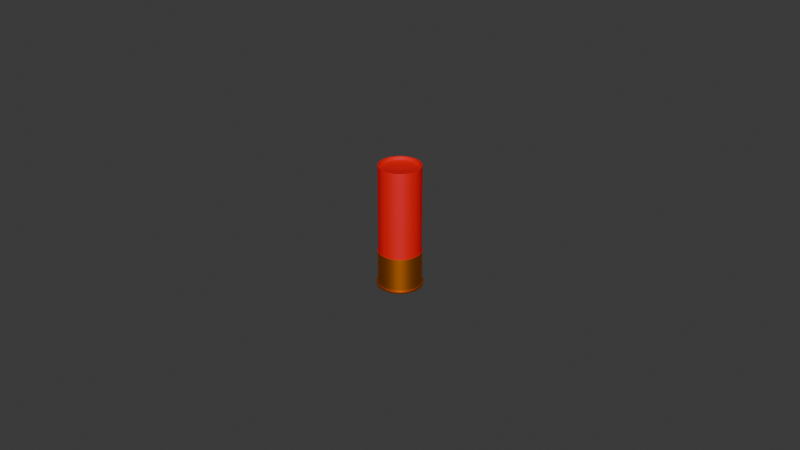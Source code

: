 # Source: 12_gauge_shells.blend  (saved by Blender 4.2.67; exported with 4.5.12 LTS)
import bpy
from mathutils import Matrix  # noqa: F401  (used for matrix-valued properties, if any)

bpy.ops.wm.read_factory_settings(use_empty=True)
scene = bpy.context.scene
scene.name = 'Scene'

# ---- collections
col_collection = bpy.data.collections.new('Collection'); scene.collection.children.link(col_collection)

# ---- materials (node trees are filled in below, after node groups)
mat_red_plastic = bpy.data.materials.new('red_plastic')
mat_brass = bpy.data.materials.new('brass')

# ---- node groups
ng_smooth_by_angle = bpy.data.node_groups.new('Smooth by Angle', 'GeometryNodeTree')
_s = ng_smooth_by_angle.interface.new_socket(name='Mesh', in_out='OUTPUT', socket_type='NodeSocketGeometry')
_s = ng_smooth_by_angle.interface.new_socket(name='Mesh', in_out='INPUT', socket_type='NodeSocketGeometry')
_s = ng_smooth_by_angle.interface.new_socket(name='Angle', in_out='INPUT', socket_type='NodeSocketFloat')
_s.subtype = 'ANGLE'
_s.default_value = 0.5236
_s.min_value = 0.0
_s.max_value = 3.142
_s.description = 'Maximum face angle for smooth edges'
_s = ng_smooth_by_angle.interface.new_socket(name='Ignore Sharpness', in_out='INPUT', socket_type='NodeSocketBool')
_s.force_non_field = True
ng_smooth_by_angle.description = 'Set the sharpness of mesh edges based on the angle between the neighboring faces'
ng_smooth_by_angle.is_modifier = True
_N = ng_smooth_by_angle.nodes; _L = ng_smooth_by_angle.links
n0 = _N.new('GeometryNodeSetShadeSmooth'); n0.name = 'Set Shade Smooth'; n0.location = (120, -80)
n0.domain = 'EDGE'
n1 = _N.new('GeometryNodeSetShadeSmooth'); n1.name = 'Set Shade Smooth.001'; n1.location = (300, -80)
n2 = _N.new('NodeGroupOutput'); n2.name = 'Group Output'; n2.location = (480, -80)
n3 = _N.new('GeometryNodeInputMeshEdgeAngle'); n3.name = 'Edge Angle'; n3.location = (-440, -240)
n4 = _N.new('NodeGroupInput'); n4.name = 'Group Input'; n4.location = (-80, -80)
n5 = _N.new('GeometryNodeInputEdgeSmooth'); n5.name = 'Is Edge Smooth'; n5.location = (-260, -120)
n6 = _N.new('GeometryNodeInputShadeSmooth'); n6.name = 'Is Shade Smooth'; n6.location = (-440, -397)
n7 = _N.new('FunctionNodeCompare'); n7.name = 'Compare'; n7.location = (-260, -260)
n7.operation = 'LESS_EQUAL'
n7.inputs[6].default_value = (0.0, 0.0, 0.0, 0.0)
n7.inputs[7].default_value = (0.0, 0.0, 0.0, 0.0)
n8 = _N.new('FunctionNodeBooleanMath'); n8.name = 'Boolean Math.001'; n8.location = (-80, -260)
n9 = _N.new('NodeGroupInput'); n9.name = 'Group Input.001'; n9.location = (-440, -329)
n10 = _N.new('NodeGroupInput'); n10.name = 'Group Input.002'; n10.location = (-259, -189)
n11 = _N.new('FunctionNodeBooleanMath'); n11.name = 'Boolean Math'; n11.location = (-80, -149)
n11.operation = 'OR'
n12 = _N.new('FunctionNodeBooleanMath'); n12.name = 'Boolean Math.002'; n12.location = (-260, -380)
n12.operation = 'OR'
n13 = _N.new('NodeGroupInput'); n13.name = 'Group Input.003'; n13.location = (-440, -460)
_L.new(n3.outputs[0], n7.inputs[0])
_L.new(n1.outputs[0], n2.inputs[0])
_L.new(n9.outputs[1], n7.inputs[1])
_L.new(n7.outputs[0], n8.inputs[0])
_L.new(n4.outputs[0], n0.inputs[0])
_L.new(n0.outputs[0], n1.inputs[0])
_L.new(n8.outputs[0], n0.inputs[2])
_L.new(n10.outputs[2], n11.inputs[1])
_L.new(n5.outputs[0], n11.inputs[0])
_L.new(n11.outputs[0], n0.inputs[1])
_L.new(n13.outputs[2], n12.inputs[1])
_L.new(n6.outputs[0], n12.inputs[0])
_L.new(n12.outputs[0], n8.inputs[1])
n2.is_active_output = True

# ---- material node trees
mat_red_plastic.use_nodes = True; mat_red_plastic.node_tree.nodes.clear()
_N = mat_red_plastic.node_tree.nodes; _L = mat_red_plastic.node_tree.links
n0 = _N.new('ShaderNodeBsdfPrincipled'); n0.name = 'Principled BSDF'; n0.location = (10, 300)
n0.inputs[0].default_value = (0.8, 0.0, 0.002561, 1.0)
n1 = _N.new('ShaderNodeOutputMaterial'); n1.name = 'Material Output'; n1.location = (300, 300)
_L.new(n0.outputs[0], n1.inputs[0])
n1.is_active_output = True
mat_brass.use_nodes = True; mat_brass.node_tree.nodes.clear()
_N = mat_brass.node_tree.nodes; _L = mat_brass.node_tree.links
n0 = _N.new('ShaderNodeBsdfPrincipled'); n0.name = 'Principled BSDF'; n0.location = (10, 300)
n0.inputs[0].default_value = (0.8002, 0.2155, 0.0, 1.0)
n0.inputs[1].default_value = 1.0
n1 = _N.new('ShaderNodeOutputMaterial'); n1.name = 'Material Output'; n1.location = (300, 300)
_L.new(n0.outputs[0], n1.inputs[0])
n1.is_active_output = True

# ---- world
world_world = bpy.data.worlds.new('World'); scene.world = world_world
world_world.use_nodes = True; world_world.node_tree.nodes.clear()
_N = world_world.node_tree.nodes; _L = world_world.node_tree.links
n0 = _N.new('ShaderNodeOutputWorld'); n0.name = 'World Output'; n0.location = (300, 300)
n1 = _N.new('ShaderNodeBackground'); n1.name = 'Background'; n1.location = (10, 300)
n1.inputs[0].default_value = (0.05088, 0.05088, 0.05088, 1.0)
_L.new(n1.outputs[0], n0.inputs[0])
n0.is_active_output = True
world_world.color = (0.05088, 0.05088, 0.05088)
world_world.sun_shadow_jitter_overblur = 0.0

# ---- meshes
me_circle = bpy.data.meshes.new('Circle')
me_circle.from_pydata([(0.0, 0.008498, 0.0003539), (-0.001658, 0.008335, 0.0003539), (-0.003252, 0.007851, 0.0003539), (-0.004721, 0.007066, 0.0003539), (-0.006009, 0.006009, 0.0003539), (-0.007066, 0.004721, 0.0003539), (-0.007851, 0.003252, 0.0003539), (-0.008335, 0.001658, 0.0003539), (-0.008498, 1.547e-11, 0.0003539), (-0.008335, -0.001658, 0.0003539), (-0.007851, -0.003252, 0.0003539), (-0.007066, -0.004721, 0.0003539), (-0.006009, -0.006009, 0.0003539), (-0.004721, -0.007066, 0.0003539), (-0.003252, -0.007851, 0.0003539), (-0.001658, -0.008335, 0.0003539), (0.0, -0.008498, 0.0003539), (0.001658, -0.008335, 0.0003539), (0.003252, -0.007851, 0.0003539), (0.004721, -0.007066, 0.0003539), (0.006009, -0.006009, 0.0003539), (0.007066, -0.004721, 0.0003539), (0.007851, -0.003252, 0.0003539), (0.008335, -0.001658, 0.0003539), (0.008498, 1.547e-11, 0.0003539), (0.008335, 0.001658, 0.0003539), (0.007851, 0.003252, 0.0003539), (0.007066, 0.004721, 0.0003539), (0.006009, 0.006009, 0.0003539), (0.004721, 0.007066, 0.0003539), (0.003252, 0.007851, 0.0003539), (0.001658, 0.008335, 0.0003539), (0.0, 0.008498, 0.05095), (-0.001658, 0.008335, 0.05095), (-0.003252, 0.007851, 0.05095), (-0.004721, 0.007066, 0.05095), (-0.006009, 0.006009, 0.05095), (-0.007066, 0.004721, 0.05095), (-0.007851, 0.003252, 0.05095), (-0.008335, 0.001658, 0.05095), (-0.008498, 1.645e-10, 0.05095), (-0.008335, -0.001658, 0.05095), (-0.007851, -0.003252, 0.05095), (-0.007066, -0.004721, 0.05095), (-0.006009, -0.006009, 0.05095), (-0.004721, -0.007066, 0.05095), (-0.003252, -0.007851, 0.05095), (-0.001658, -0.008335, 0.05095), (0.0, -0.008498, 0.05095), (0.001658, -0.008335, 0.05095), (0.003252, -0.007851, 0.05095), (0.004721, -0.007066, 0.05095), (0.006009, -0.006009, 0.05095), (0.007066, -0.004721, 0.05095), (0.007851, -0.003252, 0.05095), (0.008335, -0.001658, 0.05095), (0.008498, 1.645e-10, 0.05095), (0.008335, 0.001658, 0.05095), (0.007851, 0.003252, 0.05095), (0.007066, 0.004721, 0.05095), (0.006009, 0.006009, 0.05095), (0.004721, 0.007066, 0.05095), (0.003252, 0.007851, 0.05095), (0.001658, 0.008335, 0.05095), (-0.001658, -0.008335, 0.01496), (0.0, -0.008498, 0.01496), (-0.003252, 0.007851, 0.01496), (-0.004721, 0.007066, 0.01496), (0.004721, 0.007066, 0.01496), (0.003252, 0.007851, 0.01496), (0.001658, -0.008335, 0.01496), (-0.006009, 0.006009, 0.01496), (0.001658, 0.008335, 0.01496), (0.003252, -0.007851, 0.01496), (-0.007066, 0.004721, 0.01496), (0.0, 0.008498, 0.01496), (0.004721, -0.007066, 0.01496), (-0.007851, 0.003252, 0.01496), (0.006009, -0.006009, 0.01496), (-0.008335, 0.001658, 0.01496), (0.007066, -0.004721, 0.01496), (-0.008498, 2.417e-11, 0.01496), (0.007851, -0.003252, 0.01496), (-0.008335, -0.001658, 0.01496), (0.008335, -0.001658, 0.01496), (-0.007851, -0.003252, 0.01496), (0.008498, 2.417e-11, 0.01496), (-0.007066, -0.004721, 0.01496), (0.008335, 0.001658, 0.01496), (-0.006009, -0.006009, 0.01496), (0.007851, 0.003252, 0.01496), (-0.004721, -0.007066, 0.01496), (0.007066, 0.004721, 0.01496), (-0.003252, -0.007851, 0.01496), (-0.001658, 0.008335, 0.01496), (0.006009, 0.006009, 0.01496), (2.36e-12, 0.008934, 0.0003539), (-0.001743, 0.008762, 0.0003539), (-0.003419, 0.008254, 0.0003539), (-0.004963, 0.007428, 0.0003539), (-0.006317, 0.006317, 0.0003539), (-0.007428, 0.004963, 0.0003539), (-0.008254, 0.003419, 0.0003539), (-0.008762, 0.001743, 0.0003539), (-0.008934, 1.015e-11, 0.0003539), (-0.008762, -0.001743, 0.0003539), (-0.008254, -0.003419, 0.0003539), (-0.007428, -0.004963, 0.0003539), (-0.006317, -0.006317, 0.0003539), (-0.004963, -0.007428, 0.0003539), (-0.003419, -0.008254, 0.0003539), (-0.001743, -0.008762, 0.0003539), (2.36e-12, -0.008934, 0.0003539), (0.001743, -0.008762, 0.0003539), (0.003419, -0.008254, 0.0003539), (0.004963, -0.007428, 0.0003539), (0.006317, -0.006317, 0.0003539), (0.007428, -0.004963, 0.0003539), (0.008254, -0.003419, 0.0003539), (0.008762, -0.001743, 0.0003539), (0.008934, 1.015e-11, 0.0003539), (0.008762, 0.001743, 0.0003539), (0.008254, 0.003419, 0.0003539), (0.007428, 0.004963, 0.0003539), (0.006317, 0.006317, 0.0003539), (0.004963, 0.007428, 0.0003539), (0.003419, 0.008254, 0.0003539), (0.001743, 0.008762, 0.0003539), (-0.001697, -0.008534, 0.01496), (1.887e-12, -0.008701, 0.01496), (-0.00333, 0.008039, 0.01496), (-0.004834, 0.007235, 0.01496), (0.004834, 0.007235, 0.01496), (0.00333, 0.008039, 0.01496), (0.001697, -0.008534, 0.01496), (-0.006153, 0.006153, 0.01496), (0.001697, 0.008534, 0.01496), (0.00333, -0.008039, 0.01496), (-0.007235, 0.004834, 0.01496), (1.887e-12, 0.008701, 0.01496), (0.004834, -0.007235, 0.01496), (-0.008039, 0.00333, 0.01496), (0.006153, -0.006153, 0.01496), (-0.008534, 0.001697, 0.01496), (0.007235, -0.004834, 0.01496), (-0.008701, 1.981e-11, 0.01496), (0.008039, -0.00333, 0.01496), (-0.008534, -0.001697, 0.01496), (0.008534, -0.001697, 0.01496), (-0.008039, -0.00333, 0.01496), (0.008701, 1.981e-11, 0.01496), (-0.007235, -0.004834, 0.01496), (0.008534, 0.001697, 0.01496), (-0.006153, -0.006153, 0.01496), (0.008039, 0.00333, 0.01496), (-0.004834, -0.007235, 0.01496), (0.007235, 0.004834, 0.01496), (-0.00333, -0.008039, 0.01496), (-0.001697, 0.008534, 0.01496), (0.006153, 0.006153, 0.01496), (1.887e-12, -0.008701, 0.001155), (-0.004834, 0.007235, 0.001155), (0.00333, 0.008039, 0.001155), (0.001697, -0.008534, 0.001155), (-0.006153, 0.006153, 0.001155), (0.001697, 0.008534, 0.001155), (0.00333, -0.008039, 0.001155), (-0.007235, 0.004834, 0.001155), (1.887e-12, 0.008701, 0.001155), (0.004834, -0.007235, 0.001155), (-0.008039, 0.00333, 0.001155), (0.006153, -0.006153, 0.001155), (-0.008534, 0.001697, 0.001155), (0.007235, -0.004834, 0.001155), (-0.008701, 1.159e-11, 0.001155), (0.008039, -0.00333, 0.001155), (-0.008534, -0.001697, 0.001155), (0.008534, -0.001697, 0.001155), (-0.008039, -0.00333, 0.001155), (0.008701, 1.159e-11, 0.001155), (-0.007235, -0.004834, 0.001155), (0.008534, 0.001697, 0.001155), (-0.006153, -0.006153, 0.001155), (0.008039, 0.00333, 0.001155), (-0.004834, -0.007235, 0.001155), (0.007235, 0.004834, 0.001155), (-0.00333, -0.008039, 0.001155), (-0.001697, 0.008534, 0.001155), (0.006153, 0.006153, 0.001155), (-0.001697, -0.008534, 0.001155), (-0.00333, 0.008039, 0.001155), (0.004834, 0.007235, 0.001155), (-0.001808, 0.009087, 0.0003539), (6.35e-12, 0.009265, 0.0003539), (-0.003546, 0.00856, 0.0003539), (-0.005147, 0.007704, 0.0003539), (-0.006551, 0.006551, 0.0003539), (-0.007704, 0.005147, 0.0003539), (-0.00856, 0.003546, 0.0003539), (-0.009087, 0.001808, 0.0003539), (-0.009265, 9.276e-12, 0.0003539), (-0.009087, -0.001808, 0.0003539), (-0.00856, -0.003546, 0.0003539), (-0.007704, -0.005147, 0.0003539), (-0.006551, -0.006551, 0.0003539), (-0.005147, -0.007704, 0.0003539), (-0.003546, -0.00856, 0.0003539), (-0.001808, -0.009087, 0.0003539), (6.35e-12, -0.009265, 0.0003539), (0.001808, -0.009087, 0.0003539), (0.003546, -0.00856, 0.0003539), (0.005147, -0.007704, 0.0003539), (0.006551, -0.006551, 0.0003539), (0.007704, -0.005147, 0.0003539), (0.00856, -0.003546, 0.0003539), (0.009087, -0.001808, 0.0003539), (0.009265, 9.276e-12, 0.0003539), (0.009087, 0.001808, 0.0003539), (0.00856, 0.003546, 0.0003539), (0.007704, 0.005147, 0.0003539), (0.006551, 0.006551, 0.0003539), (0.005147, 0.007704, 0.0003539), (0.003546, 0.00856, 0.0003539), (0.001808, 0.009087, 0.0003539), (6.35e-12, -0.009265, 0.001155), (-0.005147, 0.007704, 0.001155), (0.003546, 0.00856, 0.001155), (0.001808, -0.009087, 0.001155), (-0.006551, 0.006551, 0.001155), (0.001808, 0.009087, 0.001155), (0.003546, -0.00856, 0.001155), (-0.007704, 0.005147, 0.001155), (6.35e-12, 0.009265, 0.001155), (0.005147, -0.007704, 0.001155), (-0.00856, 0.003546, 0.001155), (0.006551, -0.006551, 0.001155), (-0.009087, 0.001808, 0.001155), (0.007704, -0.005147, 0.001155), (-0.009265, 9.753e-12, 0.001155), (0.00856, -0.003546, 0.001155), (-0.009087, -0.001808, 0.001155), (0.009087, -0.001808, 0.001155), (-0.00856, -0.003546, 0.001155), (0.009265, 9.753e-12, 0.001155), (-0.007704, -0.005147, 0.001155), (0.009087, 0.001808, 0.001155), (-0.006551, -0.006551, 0.001155), (0.00856, 0.003546, 0.001155), (-0.005147, -0.007704, 0.001155), (0.007704, 0.005147, 0.001155), (-0.003546, -0.00856, 0.001155), (-0.001808, 0.009087, 0.001155), (0.006551, 0.006551, 0.001155), (-0.001808, -0.009087, 0.001155), (-0.003546, 0.00856, 0.001155), (0.005147, 0.007704, 0.001155), (-7.989e-11, 0.0019, 0.0003539), (-0.0003706, 0.001863, 0.0003539), (-0.000727, 0.001755, 0.0003539), (-0.001055, 0.001579, 0.0003539), (-0.001343, 0.001343, 0.0003539), (-0.001579, 0.001055, 0.0003539), (-0.001755, 0.000727, 0.0003539), (-0.001863, 0.0003706, 0.0003539), (-0.0019, 1.138e-10, 0.0003539), (-0.001863, -0.0003706, 0.0003539), (-0.001755, -0.000727, 0.0003539), (-0.001579, -0.001055, 0.0003539), (-0.001343, -0.001343, 0.0003539), (-0.001055, -0.001579, 0.0003539), (-0.000727, -0.001755, 0.0003539), (-0.0003706, -0.001863, 0.0003539), (-7.989e-11, -0.0019, 0.0003539), (0.0003706, -0.001863, 0.0003539), (0.000727, -0.001755, 0.0003539), (0.001055, -0.001579, 0.0003539), (0.001343, -0.001343, 0.0003539), (0.001579, -0.001055, 0.0003539), (0.001755, -0.000727, 0.0003539), (0.001863, -0.0003706, 0.0003539), (0.0019, 1.138e-10, 0.0003539), (0.001863, 0.0003706, 0.0003539), (0.001755, 0.000727, 0.0003539), (0.001579, 0.001055, 0.0003539), (0.001343, 0.001343, 0.0003539), (0.001055, 0.001579, 0.0003539), (0.000727, 0.001755, 0.0003539), (0.0003706, 0.001863, 0.0003539), (-7.989e-11, 0.0019, 0.001219), (-0.0003706, 0.001863, 0.001219), (-0.000727, 0.001755, 0.001219), (-0.001055, 0.001579, 0.001219), (-0.001343, 0.001343, 0.001219), (-0.001579, 0.001055, 0.001219), (-0.001755, 0.000727, 0.001219), (-0.001863, 0.0003706, 0.001219), (-0.0019, 1.143e-10, 0.001219), (-0.001863, -0.0003706, 0.001219), (-0.001755, -0.000727, 0.001219), (-0.001579, -0.001055, 0.001219), (-0.001343, -0.001343, 0.001219), (-0.001055, -0.001579, 0.001219), (-0.000727, -0.001755, 0.001219), (-0.0003706, -0.001863, 0.001219), (-7.989e-11, -0.0019, 0.001219), (0.0003706, -0.001863, 0.001219), (0.000727, -0.001755, 0.001219), (0.001055, -0.001579, 0.001219), (0.001343, -0.001343, 0.001219), (0.001579, -0.001055, 0.001219), (0.001755, -0.000727, 0.001219), (0.001863, -0.0003706, 0.001219), (0.0019, 1.143e-10, 0.001219), (0.001863, 0.0003706, 0.001219), (0.001755, 0.000727, 0.001219), (0.001579, 0.001055, 0.001219), (0.001343, 0.001343, 0.001219), (0.001055, 0.001579, 0.001219), (0.000727, 0.001755, 0.001219), (0.0003706, 0.001863, 0.001219), (0.002664, 0.003988, 0.0003539), (0.001835, 0.004431, 0.0003539), (-4.483e-11, -0.004796, 0.0003539), (0.0009356, -0.004704, 0.0003539), (-0.002664, 0.003988, 0.0003539), (-0.003391, 0.003391, 0.0003539), (0.0009356, 0.004704, 0.0003539), (0.001835, -0.004431, 0.0003539), (-0.003988, 0.002664, 0.0003539), (-4.483e-11, 0.004796, 0.0003539), (0.002664, -0.003988, 0.0003539), (-0.004431, 0.001835, 0.0003539), (0.003391, -0.003391, 0.0003539), (-0.004704, 0.0009356, 0.0003539), (0.003988, -0.002664, 0.0003539), (-0.004796, 7.064e-11, 0.0003539), (0.004431, -0.001835, 0.0003539), (-0.004704, -0.0009356, 0.0003539), (0.004704, -0.0009356, 0.0003539), (-0.004431, -0.001835, 0.0003539), (0.004796, 7.064e-11, 0.0003539), (-0.003988, -0.002664, 0.0003539), (0.004704, 0.0009356, 0.0003539), (-0.003391, -0.003391, 0.0003539), (0.004431, 0.001835, 0.0003539), (-0.002664, -0.003988, 0.0003539), (0.003988, 0.002664, 0.0003539), (-0.001835, -0.004431, 0.0003539), (-0.0009356, 0.004704, 0.0003539), (0.003391, 0.003391, 0.0003539), (-0.0009356, -0.004704, 0.0003539), (-0.001835, 0.004431, 0.0003539), (0.002861, 0.004282, 0.0003539), (-4.053e-11, -0.00515, 0.0003539), (-0.002861, 0.004282, 0.0003539), (0.001971, 0.004758, 0.0003539), (0.001005, -0.005051, 0.0003539), (-0.003642, 0.003642, 0.0003539), (0.001005, 0.005051, 0.0003539), (0.001971, -0.004758, 0.0003539), (-0.004282, 0.002861, 0.0003539), (-4.053e-11, 0.00515, 0.0003539), (0.002861, -0.004282, 0.0003539), (-0.004758, 0.001971, 0.0003539), (0.003642, -0.003642, 0.0003539), (-0.005051, 0.001005, 0.0003539), (0.004282, -0.002861, 0.0003539), (-0.00515, 6.536e-11, 0.0003539), (0.004758, -0.001971, 0.0003539), (-0.005051, -0.001005, 0.0003539), (0.005051, -0.001005, 0.0003539), (-0.004758, -0.001971, 0.0003539), (0.00515, 6.536e-11, 0.0003539), (-0.004282, -0.002861, 0.0003539), (0.005051, 0.001005, 0.0003539), (-0.003642, -0.003642, 0.0003539), (0.004758, 0.001971, 0.0003539), (-0.002861, -0.004282, 0.0003539), (0.004282, 0.002861, 0.0003539), (-0.001971, -0.004758, 0.0003539), (-0.001005, 0.005051, 0.0003539), (0.003642, 0.003642, 0.0003539), (-0.001005, -0.005051, 0.0003539), (-0.001971, 0.004758, 0.0003539), (0.001971, 0.004758, 0.0005037), (0.001835, 0.004431, 0.0005037), (0.001005, -0.005051, 0.0005037), (0.0009356, -0.004704, 0.0005037), (-0.003642, 0.003642, 0.0005037), (-0.003391, 0.003391, 0.0005037), (0.001005, 0.005051, 0.0005037), (0.0009356, 0.004704, 0.0005037), (0.001971, -0.004758, 0.0005037), (0.001835, -0.004431, 0.0005037), (-0.004282, 0.002861, 0.0005037), (-0.003988, 0.002664, 0.0005037), (-4.053e-11, 0.00515, 0.0005037), (-4.483e-11, 0.004796, 0.0005037), (0.002861, -0.004282, 0.0005037), (0.002664, -0.003988, 0.0005037), (-0.004758, 0.001971, 0.0005037), (-0.004431, 0.001835, 0.0005037), (0.003642, -0.003642, 0.0005037), (0.003391, -0.003391, 0.0005037), (-0.005051, 0.001005, 0.0005037), (-0.004704, 0.0009356, 0.0005037), (0.004282, -0.002861, 0.0005037), (0.003988, -0.002664, 0.0005037), (-0.00515, 6.545e-11, 0.0005037), (-0.004796, 7.073e-11, 0.0005037), (0.004758, -0.001971, 0.0005037), (0.004431, -0.001835, 0.0005037), (-0.005051, -0.001005, 0.0005037), (-0.004704, -0.0009356, 0.0005037), (0.005051, -0.001005, 0.0005037), (0.004704, -0.0009356, 0.0005037), (-0.004758, -0.001971, 0.0005037), (-0.004431, -0.001835, 0.0005037), (0.00515, 6.545e-11, 0.0005037), (0.004796, 7.073e-11, 0.0005037), (-0.004282, -0.002861, 0.0005037), (-0.003988, -0.002664, 0.0005037), (0.005051, 0.001005, 0.0005037), (0.004704, 0.0009356, 0.0005037), (-0.003642, -0.003642, 0.0005037), (-0.003391, -0.003391, 0.0005037), (0.004758, 0.001971, 0.0005037), (0.004431, 0.001835, 0.0005037), (-0.002861, -0.004282, 0.0005037), (-0.002664, -0.003988, 0.0005037), (0.004282, 0.002861, 0.0005037), (0.003988, 0.002664, 0.0005037), (-0.001971, -0.004758, 0.0005037), (-0.001835, -0.004431, 0.0005037), (-0.001005, 0.005051, 0.0005037), (-0.0009356, 0.004704, 0.0005037), (0.003642, 0.003642, 0.0005037), (0.003391, 0.003391, 0.0005037), (-0.001005, -0.005051, 0.0005037), (-0.0009356, -0.004704, 0.0005037), (-0.001971, 0.004758, 0.0005037), (-0.001835, 0.004431, 0.0005037), (-0.002664, 0.003988, 0.0005037), (-4.483e-11, -0.004796, 0.0005037), (0.002664, 0.003988, 0.0005037), (0.002861, 0.004282, 0.0005037), (-4.053e-11, -0.00515, 0.0005037), (-0.002861, 0.004282, 0.0005037), (-9.874e-12, 0.007921, 0.05095), (-0.001545, 0.007769, 0.05095), (-0.003031, 0.007318, 0.05095), (-0.004401, 0.006586, 0.05095), (-0.005601, 0.005601, 0.05095), (-0.006586, 0.004401, 0.05095), (-0.007318, 0.003031, 0.05095), (-0.007769, 0.001545, 0.05095), (-0.007921, 1.761e-10, 0.05095), (-0.007769, -0.001545, 0.05095), (-0.007318, -0.003031, 0.05095), (-0.006586, -0.004401, 0.05095), (-0.005601, -0.005601, 0.05095), (-0.004401, -0.006586, 0.05095), (-0.003031, -0.007318, 0.05095), (-0.001545, -0.007769, 0.05095), (-9.874e-12, -0.007921, 0.05095), (0.001545, -0.007769, 0.05095), (0.003031, -0.007318, 0.05095), (0.004401, -0.006586, 0.05095), (0.005601, -0.005601, 0.05095), (0.006586, -0.004401, 0.05095), (0.007318, -0.003031, 0.05095), (0.007769, -0.001545, 0.05095), (0.007921, 1.761e-10, 0.05095), (0.007769, 0.001545, 0.05095), (0.007318, 0.003031, 0.05095), (0.006586, 0.004401, 0.05095), (0.005601, 0.005601, 0.05095), (0.004401, 0.006586, 0.05095), (0.003031, 0.007318, 0.05095), (0.001545, 0.007769, 0.05095), (-9.874e-12, 0.007921, 0.0497), (-0.001545, 0.007769, 0.0497), (-0.003031, 0.007318, 0.0497), (-0.004401, 0.006586, 0.0497), (-0.005601, 0.005601, 0.0497), (-0.006586, 0.004401, 0.0497), (-0.007318, 0.003031, 0.0497), (-0.007769, 0.001545, 0.0497), (-0.007921, 1.754e-10, 0.0497), (-0.007769, -0.001545, 0.0497), (-0.007318, -0.003031, 0.0497), (-0.006586, -0.004401, 0.0497), (-0.005601, -0.005601, 0.0497), (-0.004401, -0.006586, 0.0497), (-0.003031, -0.007318, 0.0497), (-0.001545, -0.007769, 0.0497), (-9.874e-12, -0.007921, 0.0497), (0.001545, -0.007769, 0.0497), (0.003031, -0.007318, 0.0497), (0.004401, -0.006586, 0.0497), (0.005601, -0.005601, 0.0497), (0.006586, -0.004401, 0.0497), (0.007318, -0.003031, 0.0497), (0.007769, -0.001545, 0.0497), (0.007921, 1.754e-10, 0.0497), (0.007769, 0.001545, 0.0497), (0.007318, 0.003031, 0.0497), (0.006586, 0.004401, 0.0497), (0.005601, 0.005601, 0.0497), (0.004401, 0.006586, 0.0497), (0.003031, 0.007318, 0.0497), (0.001545, 0.007769, 0.0497), (4.191e-10, 0.00286, 0.04907), (-0.000558, 0.002806, 0.04907), (-0.001095, 0.002643, 0.04907), (-0.001589, 0.002378, 0.04907), (-0.002023, 0.002023, 0.04907), (-0.002378, 0.001589, 0.04907), (-0.002643, 0.001095, 0.04907), (-0.002806, 0.0005581, 0.04907), (-0.00286, -4.739e-11, 0.04907), (-0.002806, -0.0005581, 0.04907), (-0.002643, -0.001095, 0.04907), (-0.002378, -0.001589, 0.04907), (-0.002023, -0.002023, 0.04907), (-0.001589, -0.002378, 0.04907), (-0.001095, -0.002643, 0.04907), (-0.000558, -0.002806, 0.04907), (4.191e-10, -0.00286, 0.04907), (0.0005581, -0.002806, 0.04907), (0.001095, -0.002643, 0.04907), (0.001589, -0.002378, 0.04907), (0.002023, -0.002023, 0.04907), (0.002378, -0.001589, 0.04907), (0.002643, -0.001095, 0.04907), (0.002806, -0.0005581, 0.04907), (0.00286, -4.739e-11, 0.04907), (0.002806, 0.0005581, 0.04907), (0.002643, 0.001095, 0.04907), (0.002378, 0.001589, 0.04907), (0.002023, 0.002023, 0.04907), (0.001589, 0.002378, 0.04907), (0.001095, 0.002643, 0.04907), (0.0005581, 0.002806, 0.04907), (3.045e-10, 0.001405, 0.04907), (-0.0002742, 0.001378, 0.04907), (-0.0005378, 0.001298, 0.04907), (-0.0007807, 0.001168, 0.04907), (-0.0009937, 0.0009937, 0.04907), (-0.001168, 0.0007807, 0.04907), (-0.001298, 0.0005378, 0.04907), (-0.001378, 0.0002742, 0.04907), (-0.001405, -2.07e-11, 0.04907), (-0.001378, -0.0002742, 0.04907), (-0.001298, -0.0005378, 0.04907), (-0.001168, -0.0007807, 0.04907), (-0.0009937, -0.0009937, 0.04907), (-0.0007807, -0.001168, 0.04907), (-0.0005378, -0.001298, 0.04907), (-0.0002742, -0.001378, 0.04907), (3.045e-10, -0.001405, 0.04907), (0.0002742, -0.001378, 0.04907), (0.0005378, -0.001298, 0.04907), (0.0007807, -0.001168, 0.04907), (0.0009937, -0.0009937, 0.04907), (0.001168, -0.0007807, 0.04907), (0.001298, -0.0005378, 0.04907), (0.001378, -0.0002742, 0.04907), (0.001405, -2.07e-11, 0.04907), (0.001378, 0.0002742, 0.04907), (0.001298, 0.0005378, 0.04907), (0.001168, 0.0007807, 0.04907), (0.0009937, 0.0009937, 0.04907), (0.0007807, 0.001168, 0.04907), (0.0005378, 0.001298, 0.04907), (0.0002742, 0.001378, 0.04907), (2.501e-10, 0.0008192, 0.04893), (-0.0001598, 0.0008034, 0.04893), (-0.0003135, 0.0007568, 0.04893), (-0.0004551, 0.0006811, 0.04893), (-0.0005792, 0.0005792, 0.04893), (-0.0006811, 0.0004551, 0.04893), (-0.0007568, 0.0003135, 0.04893), (-0.0008034, 0.0001598, 0.04893), (-0.0008192, 5.104e-11, 0.04893), (-0.0008034, -0.0001598, 0.04893), (-0.0007568, -0.0003135, 0.04893), (-0.0006811, -0.0004551, 0.04893), (-0.0005792, -0.0005792, 0.04893), (-0.0004551, -0.0006811, 0.04893), (-0.0003135, -0.0007568, 0.04893), (-0.0001598, -0.0008034, 0.04893), (2.501e-10, -0.0008192, 0.04893), (0.0001598, -0.0008034, 0.04893), (0.0003135, -0.0007568, 0.04893), (0.0004551, -0.0006811, 0.04893), (0.0005792, -0.0005792, 0.04893), (0.0006811, -0.0004551, 0.04893), (0.0007568, -0.0003135, 0.04893), (0.0008034, -0.0001598, 0.04893), (0.0008192, 5.104e-11, 0.04893), (0.0008034, 0.0001598, 0.04893), (0.0007568, 0.0003135, 0.04893), (0.0006811, 0.0004551, 0.04893), (0.0005792, 0.0005792, 0.04893), (0.0004551, 0.0006811, 0.04893), (0.0003135, 0.0007568, 0.04893), (0.0001598, 0.0008034, 0.04893)], [], [(65, 64, 47, 48), (67, 66, 34, 35), (69, 68, 61, 62), (70, 65, 48, 49), (71, 67, 35, 36), (72, 69, 62, 63), (73, 70, 49, 50), (74, 71, 36, 37), (75, 72, 63, 32), (76, 73, 50, 51), (77, 74, 37, 38), (78, 76, 51, 52), (79, 77, 38, 39), (80, 78, 52, 53), (81, 79, 39, 40), (82, 80, 53, 54), (83, 81, 40, 41), (84, 82, 54, 55), (85, 83, 41, 42), (86, 84, 55, 56), (87, 85, 42, 43), (88, 86, 56, 57), (89, 87, 43, 44), (90, 88, 57, 58), (91, 89, 44, 45), (92, 90, 58, 59), (93, 91, 45, 46), (94, 75, 32, 33), (95, 92, 59, 60), (64, 93, 46, 47), (66, 94, 33, 34), (68, 95, 60, 61), (94, 66, 130, 158), (25, 24, 120, 121), (67, 71, 135, 131), (95, 68, 132, 159), (24, 23, 119, 120), (69, 72, 136, 133), (23, 22, 118, 119), (70, 73, 137, 134), (22, 21, 117, 118), (71, 74, 138, 135), (21, 20, 116, 117), (72, 75, 139, 136), (20, 19, 115, 116), (73, 76, 140, 137), (19, 18, 114, 115), (74, 77, 141, 138), (18, 17, 113, 114), (76, 78, 142, 140), (17, 16, 112, 113), (77, 79, 143, 141), (78, 80, 144, 142), (16, 15, 111, 112), (79, 81, 145, 143), (15, 14, 110, 111), (80, 82, 146, 144), (14, 13, 109, 110), (81, 83, 147, 145), (13, 12, 108, 109), (82, 84, 148, 146), (12, 11, 107, 108), (83, 85, 149, 147), (11, 10, 106, 107), (84, 86, 150, 148), (10, 9, 105, 106), (85, 87, 151, 149), (9, 8, 104, 105), (86, 88, 152, 150), (8, 7, 103, 104), (87, 89, 153, 151), (7, 6, 102, 103), (6, 5, 101, 102), (88, 90, 154, 152), (0, 31, 127, 96), (5, 4, 100, 101), (89, 91, 155, 153), (31, 30, 126, 127), (4, 3, 99, 100), (90, 92, 156, 154), (30, 29, 125, 126), (91, 93, 157, 155), (3, 2, 98, 99), (29, 28, 124, 125), (64, 65, 129, 128), (75, 94, 158, 139), (2, 1, 97, 98), (28, 27, 123, 124), (66, 67, 131, 130), (92, 95, 159, 156), (1, 0, 96, 97), (27, 26, 122, 123), (68, 69, 133, 132), (93, 64, 128, 157), (26, 25, 121, 122), (65, 70, 134, 129), (191, 188, 159, 132), (190, 187, 158, 130), (189, 186, 157, 128), (188, 185, 156, 159), (187, 168, 139, 158), (186, 184, 155, 157), (185, 183, 154, 156), (184, 182, 153, 155), (183, 181, 152, 154), (182, 180, 151, 153), (181, 179, 150, 152), (180, 178, 149, 151), (179, 177, 148, 150), (178, 176, 147, 149), (177, 175, 146, 148), (176, 174, 145, 147), (175, 173, 144, 146), (174, 172, 143, 145), (173, 171, 142, 144), (172, 170, 141, 143), (171, 169, 140, 142), (170, 167, 138, 141), (169, 166, 137, 140), (168, 165, 136, 139), (167, 164, 135, 138), (166, 163, 134, 137), (165, 162, 133, 136), (164, 161, 131, 135), (163, 160, 129, 134), (162, 191, 132, 133), (161, 190, 130, 131), (160, 189, 128, 129), (104, 103, 199, 200), (167, 170, 234, 231), (103, 102, 198, 199), (166, 169, 233, 230), (102, 101, 197, 198), (165, 168, 232, 229), (96, 127, 223, 193), (164, 167, 231, 228), (101, 100, 196, 197), (127, 126, 222, 223), (163, 166, 230, 227), (100, 99, 195, 196), (126, 125, 221, 222), (162, 165, 229, 226), (99, 98, 194, 195), (125, 124, 220, 221), (188, 191, 255, 252), (161, 164, 228, 225), (98, 97, 192, 194), (124, 123, 219, 220), (187, 190, 254, 251), (160, 163, 227, 224), (97, 96, 193, 192), (123, 122, 218, 219), (186, 189, 253, 250), (191, 162, 226, 255), (122, 121, 217, 218), (185, 188, 252, 249), (190, 161, 225, 254), (121, 120, 216, 217), (168, 187, 251, 232), (189, 160, 224, 253), (208, 207, 253, 224), (195, 194, 254, 225), (222, 221, 255, 226), (209, 208, 224, 227), (196, 195, 225, 228), (223, 222, 226, 229), (210, 209, 227, 230), (197, 196, 228, 231), (193, 223, 229, 232), (211, 210, 230, 233), (198, 197, 231, 234), (212, 211, 233, 235), (199, 198, 234, 236), (213, 212, 235, 237), (200, 199, 236, 238), (214, 213, 237, 239), (201, 200, 238, 240), (215, 214, 239, 241), (202, 201, 240, 242), (216, 215, 241, 243), (203, 202, 242, 244), (217, 216, 243, 245), (204, 203, 244, 246), (218, 217, 245, 247), (205, 204, 246, 248), (219, 218, 247, 249), (206, 205, 248, 250), (192, 193, 232, 251), (220, 219, 249, 252), (207, 206, 250, 253), (194, 192, 251, 254), (221, 220, 252, 255), (105, 104, 200, 201), (169, 171, 235, 233), (106, 105, 201, 202), (170, 172, 236, 234), (107, 106, 202, 203), (171, 173, 237, 235), (108, 107, 203, 204), (172, 174, 238, 236), (109, 108, 204, 205), (173, 175, 239, 237), (110, 109, 205, 206), (174, 176, 240, 238), (111, 110, 206, 207), (175, 177, 241, 239), (112, 111, 207, 208), (176, 178, 242, 240), (177, 179, 243, 241), (113, 112, 208, 209), (178, 180, 244, 242), (114, 113, 209, 210), (179, 181, 245, 243), (115, 114, 210, 211), (180, 182, 246, 244), (116, 115, 211, 212), (181, 183, 247, 245), (117, 116, 212, 213), (182, 184, 248, 246), (118, 117, 213, 214), (183, 185, 249, 247), (119, 118, 214, 215), (184, 186, 250, 248), (120, 119, 215, 216), (320, 321, 286, 285), (322, 323, 273, 272), (324, 325, 260, 259), (321, 326, 287, 286), (323, 327, 274, 273), (325, 328, 261, 260), (326, 329, 256, 287), (327, 330, 275, 274), (328, 331, 262, 261), (330, 332, 276, 275), (331, 333, 263, 262), (332, 334, 277, 276), (333, 335, 264, 263), (334, 336, 278, 277), (335, 337, 265, 264), (336, 338, 279, 278), (337, 339, 266, 265), (338, 340, 280, 279), (339, 341, 267, 266), (340, 342, 281, 280), (341, 343, 268, 267), (342, 344, 282, 281), (343, 345, 269, 268), (344, 346, 283, 282), (345, 347, 270, 269), (329, 348, 257, 256), (346, 349, 284, 283), (347, 350, 271, 270), (348, 351, 258, 257), (349, 320, 285, 284), (350, 322, 272, 271), (351, 324, 259, 258), (274, 275, 307, 306), (261, 262, 294, 293), (275, 276, 308, 307), (262, 263, 295, 294), (276, 277, 309, 308), (263, 264, 296, 295), (277, 278, 310, 309), (264, 265, 297, 296), (278, 279, 311, 310), (265, 266, 298, 297), (279, 280, 312, 311), (266, 267, 299, 298), (280, 281, 313, 312), (267, 268, 300, 299), (281, 282, 314, 313), (268, 269, 301, 300), (282, 283, 315, 314), (269, 270, 302, 301), (256, 257, 289, 288), (283, 284, 316, 315), (270, 271, 303, 302), (257, 258, 290, 289), (284, 285, 317, 316), (271, 272, 304, 303), (258, 259, 291, 290), (285, 286, 318, 317), (272, 273, 305, 304), (259, 260, 292, 291), (286, 287, 319, 318), (273, 274, 306, 305), (260, 261, 293, 292), (287, 256, 288, 319), (289, 290, 291, 292, 293, 294, 295, 296, 297, 298, 299, 300, 301, 302, 303, 304, 305, 306, 307, 308, 309, 310, 311, 312, 313, 314, 315, 316, 317, 318, 319, 288), (342, 340, 419, 423), (352, 355, 384, 445), (378, 381, 436, 430), (343, 341, 421, 425), (361, 380, 434, 396), (344, 342, 423, 427), (377, 379, 432, 428), (345, 343, 425, 429), (376, 378, 430, 426), (346, 344, 427, 431), (375, 377, 428, 424), (347, 345, 429, 433), (374, 376, 426, 422), (348, 329, 397, 435), (373, 375, 424, 420), (349, 346, 431, 437), (321, 320, 444, 385), (372, 374, 422, 418), (350, 347, 433, 439), (323, 322, 443, 387), (371, 373, 420, 416), (351, 348, 435, 441), (325, 324, 442, 389), (370, 372, 418, 414), (320, 349, 437, 444), (326, 321, 385, 391), (369, 371, 416, 412), (322, 350, 439, 443), (327, 323, 387, 393), (368, 370, 414, 410), (324, 351, 441, 442), (328, 325, 389, 395), (29, 30, 355, 352), (16, 17, 356, 353), (3, 4, 357, 354), (30, 31, 358, 355), (17, 18, 359, 356), (4, 5, 360, 357), (31, 0, 361, 358), (18, 19, 362, 359), (5, 6, 363, 360), (19, 20, 364, 362), (6, 7, 365, 363), (20, 21, 366, 364), (7, 8, 367, 365), (21, 22, 368, 366), (8, 9, 369, 367), (22, 23, 370, 368), (9, 10, 371, 369), (23, 24, 372, 370), (10, 11, 373, 371), (24, 25, 374, 372), (11, 12, 375, 373), (25, 26, 376, 374), (12, 13, 377, 375), (26, 27, 378, 376), (13, 14, 379, 377), (0, 1, 380, 361), (27, 28, 381, 378), (14, 15, 382, 379), (1, 2, 383, 380), (28, 29, 352, 381), (15, 16, 353, 382), (2, 3, 354, 383), (440, 447, 442, 441), (438, 446, 443, 439), (436, 445, 444, 437), (434, 440, 441, 435), (432, 438, 439, 433), (430, 436, 437, 431), (396, 434, 435, 397), (428, 432, 433, 429), (426, 430, 431, 427), (424, 428, 429, 425), (422, 426, 427, 423), (420, 424, 425, 421), (418, 422, 423, 419), (416, 420, 421, 417), (414, 418, 419, 415), (412, 416, 417, 413), (410, 414, 415, 411), (408, 412, 413, 409), (406, 410, 411, 407), (404, 408, 409, 405), (402, 406, 407, 403), (400, 404, 405, 401), (398, 402, 403, 399), (394, 400, 401, 395), (392, 398, 399, 393), (390, 396, 397, 391), (388, 394, 395, 389), (386, 392, 393, 387), (384, 390, 391, 385), (447, 388, 389, 442), (446, 386, 387, 443), (445, 384, 385, 444), (379, 382, 438, 432), (353, 356, 386, 446), (341, 339, 417, 421), (380, 383, 440, 434), (354, 357, 388, 447), (340, 338, 415, 419), (381, 352, 445, 436), (355, 358, 390, 384), (339, 337, 413, 417), (382, 353, 446, 438), (356, 359, 392, 386), (338, 336, 411, 415), (383, 354, 447, 440), (357, 360, 394, 388), (337, 335, 409, 413), (358, 361, 396, 390), (336, 334, 407, 411), (359, 362, 398, 392), (335, 333, 405, 409), (360, 363, 400, 394), (334, 332, 403, 407), (362, 364, 402, 398), (333, 331, 401, 405), (363, 365, 404, 400), (332, 330, 399, 403), (364, 366, 406, 402), (331, 328, 395, 401), (365, 367, 408, 404), (330, 327, 393, 399), (366, 368, 410, 406), (329, 326, 391, 397), (367, 369, 412, 408), (47, 46, 462, 463), (34, 33, 449, 450), (61, 60, 476, 477), (48, 47, 463, 464), (35, 34, 450, 451), (62, 61, 477, 478), (49, 48, 464, 465), (36, 35, 451, 452), (63, 62, 478, 479), (50, 49, 465, 466), (37, 36, 452, 453), (32, 63, 479, 448), (51, 50, 466, 467), (38, 37, 453, 454), (52, 51, 467, 468), (39, 38, 454, 455), (53, 52, 468, 469), (40, 39, 455, 456), (54, 53, 469, 470), (41, 40, 456, 457), (55, 54, 470, 471), (42, 41, 457, 458), (56, 55, 471, 472), (43, 42, 458, 459), (57, 56, 472, 473), (44, 43, 459, 460), (58, 57, 473, 474), (45, 44, 460, 461), (59, 58, 474, 475), (46, 45, 461, 462), (33, 32, 448, 449), (60, 59, 475, 476), (457, 456, 488, 489), (471, 470, 502, 503), (458, 457, 489, 490), (472, 471, 503, 504), (459, 458, 490, 491), (473, 472, 504, 505), (460, 459, 491, 492), (474, 473, 505, 506), (461, 460, 492, 493), (475, 474, 506, 507), (462, 461, 493, 494), (449, 448, 480, 481), (476, 475, 507, 508), (463, 462, 494, 495), (450, 449, 481, 482), (477, 476, 508, 509), (464, 463, 495, 496), (451, 450, 482, 483), (478, 477, 509, 510), (465, 464, 496, 497), (452, 451, 483, 484), (479, 478, 510, 511), (466, 465, 497, 498), (453, 452, 484, 485), (448, 479, 511, 480), (467, 466, 498, 499), (454, 453, 485, 486), (468, 467, 499, 500), (455, 454, 486, 487), (469, 468, 500, 501), (456, 455, 487, 488), (470, 469, 501, 502), (487, 486, 518, 519), (501, 500, 532, 533), (488, 487, 519, 520), (502, 501, 533, 534), (489, 488, 520, 521), (503, 502, 534, 535), (490, 489, 521, 522), (504, 503, 535, 536), (491, 490, 522, 523), (505, 504, 536, 537), (492, 491, 523, 524), (506, 505, 537, 538), (493, 492, 524, 525), (507, 506, 538, 539), (494, 493, 525, 526), (481, 480, 512, 513), (508, 507, 539, 540), (495, 494, 526, 527), (482, 481, 513, 514), (509, 508, 540, 541), (496, 495, 527, 528), (483, 482, 514, 515), (510, 509, 541, 542), (497, 496, 528, 529), (484, 483, 515, 516), (511, 510, 542, 543), (498, 497, 529, 530), (485, 484, 516, 517), (480, 511, 543, 512), (499, 498, 530, 531), (486, 485, 517, 518), (500, 499, 531, 532), (535, 534, 566, 567), (522, 521, 553, 554), (536, 535, 567, 568), (523, 522, 554, 555), (537, 536, 568, 569), (524, 523, 555, 556), (538, 537, 569, 570), (525, 524, 556, 557), (539, 538, 570, 571), (526, 525, 557, 558), (513, 512, 544, 545), (540, 539, 571, 572), (527, 526, 558, 559), (514, 513, 545, 546), (541, 540, 572, 573), (528, 527, 559, 560), (515, 514, 546, 547), (542, 541, 573, 574), (529, 528, 560, 561), (516, 515, 547, 548), (543, 542, 574, 575), (530, 529, 561, 562), (517, 516, 548, 549), (512, 543, 575, 544), (531, 530, 562, 563), (518, 517, 549, 550), (532, 531, 563, 564), (519, 518, 550, 551), (533, 532, 564, 565), (520, 519, 551, 552), (534, 533, 565, 566), (521, 520, 552, 553), (561, 560, 592, 593), (548, 547, 579, 580), (575, 574, 606, 607), (562, 561, 593, 594), (549, 548, 580, 581), (544, 575, 607, 576), (563, 562, 594, 595), (550, 549, 581, 582), (564, 563, 595, 596), (551, 550, 582, 583), (565, 564, 596, 597), (552, 551, 583, 584), (566, 565, 597, 598), (553, 552, 584, 585), (567, 566, 598, 599), (554, 553, 585, 586), (568, 567, 599, 600), (555, 554, 586, 587), (569, 568, 600, 601), (556, 555, 587, 588), (570, 569, 601, 602), (557, 556, 588, 589), (571, 570, 602, 603), (558, 557, 589, 590), (545, 544, 576, 577), (572, 571, 603, 604), (559, 558, 590, 591), (546, 545, 577, 578), (573, 572, 604, 605), (560, 559, 591, 592), (547, 546, 578, 579), (574, 573, 605, 606), (577, 576, 607, 606, 605, 604, 603, 602, 601, 600, 599, 598, 597, 596, 595, 594, 593, 592, 591, 590, 589, 588, 587, 586, 585, 584, 583, 582, 581, 580, 579, 578)])
me_circle.polygons.foreach_set('use_smooth', [True] * 578)
me_circle.polygons.foreach_set('material_index', [0, 0, 0, 0, 0, 0, 0, 0, 0, 0, 0, 0, 0, 0, 0, 0, 0, 0, 0, 0, 0, 0, 0, 0, 0, 0, 0, 0, 0, 0, 0, 0, 0, 1, 0, 0, 1, 0, 1, 0, 1, 0, 1, 0, 1, 0, 1, 0, 1, 0, 1, 0, 0, 1, 0, 1, 0, 1, 0, 1, 0, 1, 0, 1, 0, 1, 0, 1, 0, 1, 0, 1, 1, 0, 1, 1, 0, 1, 1, 0, 1, 0, 1, 1, 0, 0, 1, 1, 0, 0, 1, 1, 0, 0, 1, 0, 1, 1, 1, 1, 1, 1, 1, 1, 1, 1, 1, 1, 1, 1, 1, 1, 1, 1, 1, 1, 1, 1, 1, 1, 1, 1, 1, 1, 1, 1, 1, 1, 1, 1, 1, 1, 1, 1, 1, 1, 1, 1, 1, 1, 1, 1, 1, 1, 1, 1, 1, 1, 1, 1, 1, 1, 1, 1, 1, 1, 1, 1, 1, 1, 1, 1, 1, 1, 1, 1, 1, 1, 1, 1, 1, 1, 1, 1, 1, 1, 1, 1, 1, 1, 1, 1, 1, 1, 1, 1, 1, 1, 1, 1, 1, 1, 1, 1, 1, 1, 1, 1, 1, 1, 1, 1, 1, 1, 1, 1, 1, 1, 1, 1, 1, 1, 1, 1, 1, 1, 1, 1, 1, 1, 1, 1, 1, 1, 1, 1, 1, 1, 1, 1, 1, 1, 1, 1, 1, 1, 1, 1, 1, 1, 1, 1, 1, 1, 1, 1, 1, 1, 1, 1, 1, 1, 1, 1, 1, 1, 1, 1, 1, 1, 1, 1, 1, 1, 1, 1, 1, 1, 1, 1, 1, 1, 1, 1, 1, 1, 1, 1, 1, 1, 1, 1, 1, 1, 1, 1, 1, 1, 1, 1, 1, 1, 1, 1, 1, 1, 1, 1, 1, 1, 1, 1, 1, 1, 1, 1, 1, 1, 1, 1, 1, 1, 1, 1, 1, 1, 1, 1, 1, 1, 1, 1, 1, 1, 1, 1, 1, 1, 1, 1, 1, 1, 1, 1, 1, 1, 1, 1, 1, 1, 1, 1, 1, 1, 1, 1, 1, 1, 1, 1, 1, 1, 1, 1, 1, 1, 1, 1, 1, 1, 1, 1, 1, 1, 1, 1, 1, 1, 1, 1, 1, 1, 1, 1, 1, 1, 1, 1, 1, 1, 1, 1, 1, 1, 1, 1, 1, 1, 1, 1, 1, 1, 1, 1, 1, 1, 1, 1, 1, 1, 1, 1, 1, 1, 1, 1, 1, 1, 1, 1, 1, 1, 1, 1, 1, 1, 1, 0, 0, 0, 0, 0, 0, 0, 0, 0, 0, 0, 0, 0, 0, 0, 0, 0, 0, 0, 0, 0, 0, 0, 0, 0, 0, 0, 0, 0, 0, 0, 0, 0, 0, 0, 0, 0, 0, 0, 0, 0, 0, 0, 0, 0, 0, 0, 0, 0, 0, 0, 0, 0, 0, 0, 0, 0, 0, 0, 0, 0, 0, 0, 0, 0, 0, 0, 0, 0, 0, 0, 0, 0, 0, 0, 0, 0, 0, 0, 0, 0, 0, 0, 0, 0, 0, 0, 0, 0, 0, 0, 0, 0, 0, 0, 0, 0, 0, 0, 0, 0, 0, 0, 0, 0, 0, 0, 0, 0, 0, 0, 0, 0, 0, 0, 0, 0, 0, 0, 0, 0, 0, 0, 0, 0, 0, 0, 0, 0, 0, 0, 0, 0, 0, 0, 0, 0, 0, 0, 0, 0, 0, 0, 0, 0, 0, 0, 0, 0, 0, 0, 0, 0, 0, 0, 0, 0, 0, 0, 0, 0])
_uv = me_circle.uv_layers.new(name='UVMap')
_uv.uv.foreach_set('vector', [0.0, 0.0, 0.0, 0.0, 0.0, 0.0, 0.0, 0.0, 0.0, 0.0, 0.0, 0.0, 0.0, 0.0, 0.0, 0.0, 0.0, 0.0, 0.0, 0.0, 0.0, 0.0, 0.0, 0.0, 0.0, 0.0, 0.0, 0.0, 0.0, 0.0, 0.0, 0.0, 0.0, 0.0, 0.0, 0.0, 0.0, 0.0, 0.0, 0.0, 0.0, 0.0, 0.0, 0.0, 0.0, 0.0, 0.0, 0.0, 0.0, 0.0, 0.0, 0.0, 0.0, 0.0, 0.0, 0.0, 0.0, 0.0, 0.0, 0.0, 0.0, 0.0, 0.0, 0.0, 0.0, 0.0, 0.0, 0.0, 0.0, 0.0, 0.0, 0.0, 0.0, 0.0, 0.0, 0.0, 0.0, 0.0, 0.0, 0.0, 0.0, 0.0, 0.0, 0.0, 0.0, 0.0, 0.0, 0.0, 0.0, 0.0, 0.0, 0.0, 0.0, 0.0, 0.0, 0.0, 0.0, 0.0, 0.0, 0.0, 0.0, 0.0, 0.0, 0.0, 0.0, 0.0, 0.0, 0.0, 0.0, 0.0, 0.0, 0.0, 0.0, 0.0, 0.0, 0.0, 0.0, 0.0, 0.0, 0.0, 0.0, 0.0, 0.0, 0.0, 0.0, 0.0, 0.0, 0.0, 0.0, 0.0, 0.0, 0.0, 0.0, 0.0, 0.0, 0.0, 0.0, 0.0, 0.0, 0.0, 0.0, 0.0, 0.0, 0.0, 0.0, 0.0, 0.0, 0.0, 0.0, 0.0, 0.0, 0.0, 0.0, 0.0, 0.0, 0.0, 0.0, 0.0, 0.0, 0.0, 0.0, 0.0, 0.0, 0.0, 0.0, 0.0, 0.0, 0.0, 0.0, 0.0, 0.0, 0.0, 0.0, 0.0, 0.0, 0.0, 0.0, 0.0, 0.0, 0.0, 0.0, 0.0, 0.0, 0.0, 0.0, 0.0, 0.0, 0.0, 0.0, 0.0, 0.0, 0.0, 0.0, 0.0, 0.0, 0.0, 0.0, 0.0, 0.0, 0.0, 0.0, 0.0, 0.0, 0.0, 0.0, 0.0, 0.0, 0.0, 0.0, 0.0, 0.0, 0.0, 0.0, 0.0, 0.0, 0.0, 0.0, 0.0, 0.0, 0.0, 0.0, 0.0, 0.0, 0.0, 0.0, 0.0, 0.0, 0.0, 0.0, 0.0, 0.0, 0.0, 0.0, 0.0, 0.0, 0.0, 0.0, 0.0, 0.0, 0.0, 0.0, 0.0, 0.0, 0.0, 0.0, 0.0, 0.0, 0.0, 0.0, 0.0, 0.0, 0.0, 0.0, 0.0, 0.0, 0.0, 0.0, 0.0, 0.0, 0.0, 0.0, 0.0, 0.0, 0.0, 0.0, 0.0, 0.0, 0.0, 0.0, 0.0, 0.0, 0.0, 0.0, 0.0, 0.0, 0.0, 0.0, 0.0, 0.0, 0.0, 0.0, 0.0, 0.0, 0.0, 0.0, 0.0, 0.0, 0.0, 0.0, 0.0, 0.0, 0.0, 0.0, 0.0, 0.0, 0.0, 0.0, 0.0, 0.0, 0.0, 0.0, 0.0, 0.0, 0.0, 0.0, 0.0, 0.0, 0.0, 0.0, 0.0, 0.0, 0.0, 0.0, 0.0, 0.0, 0.0, 0.0, 0.0, 0.0, 0.0, 0.0, 0.0, 0.0, 0.0, 0.0, 0.0, 0.0, 0.0, 0.0, 0.0, 0.0, 0.0, 0.0, 0.0, 0.0, 0.0, 0.0, 0.0, 0.0, 0.0, 0.0, 0.0, 0.0, 0.0, 0.0, 0.0, 0.0, 0.0, 0.0, 0.0, 0.0, 0.0, 0.0, 0.0, 0.0, 0.0, 0.0, 0.0, 0.0, 0.0, 0.0, 0.0, 0.0, 0.0, 0.0, 0.0, 0.0, 0.0, 0.0, 0.0, 0.0, 0.0, 0.0, 0.0, 0.0, 0.0, 0.0, 0.0, 0.0, 0.0, 0.0, 0.0, 0.0, 0.0, 0.0, 0.0, 0.0, 0.0, 0.0, 0.0, 0.0, 0.0, 0.0, 0.0, 0.0, 0.0, 0.0, 0.0, 0.0, 0.0, 0.0, 0.0, 0.0, 0.0, 0.0, 0.0, 0.0, 0.0, 0.0, 0.0, 0.0, 0.0, 0.0, 0.0, 0.0, 0.0, 0.0, 0.0, 0.0, 0.0, 0.0, 0.0, 0.0, 0.0, 0.0, 0.0, 0.0, 0.0, 0.0, 0.0, 0.0, 0.0, 0.0, 0.0, 0.0, 0.0, 0.0, 0.0, 0.0, 0.0, 0.0, 0.0, 0.0, 0.0, 0.0, 0.0, 0.0, 0.0, 0.0, 0.0, 0.0, 0.0, 0.0, 0.0, 0.0, 0.0, 0.0, 0.0, 0.0, 0.0, 0.0, 0.0, 0.0, 0.0, 0.0, 0.0, 0.0, 0.0, 0.0, 0.0, 0.0, 0.0, 0.0, 0.0, 0.0, 0.0, 0.0, 0.0, 0.0, 0.0, 0.0, 0.0, 0.0, 0.0, 0.0, 0.0, 0.0, 0.0, 0.0, 0.0, 0.0, 0.0, 0.0, 0.0, 0.0, 0.0, 0.0, 0.0, 0.0, 0.0, 0.0, 0.0, 0.0, 0.0, 0.0, 0.0, 0.0, 0.0, 0.0, 0.0, 0.0, 0.0, 0.0, 0.0, 0.0, 0.0, 0.0, 0.0, 0.0, 0.0, 0.0, 0.0, 0.0, 0.0, 0.0, 0.0, 0.0, 0.0, 0.0, 0.0, 0.0, 0.0, 0.0, 0.0, 0.0, 0.0, 0.0, 0.0, 0.0, 0.0, 0.0, 0.0, 0.0, 0.0, 0.0, 0.0, 0.0, 0.0, 0.0, 0.0, 0.0, 0.0, 0.0, 0.0, 0.0, 0.0, 0.0, 0.0, 0.0, 0.0, 0.0, 0.0, 0.0, 0.0, 0.0, 0.0, 0.0, 0.0, 0.0, 0.0, 0.0, 0.0, 0.0, 0.0, 0.0, 0.0, 0.0, 0.0, 0.0, 0.0, 0.0, 0.0, 0.0, 0.0, 0.0, 0.0, 0.0, 0.0, 0.0, 0.0, 0.0, 0.0, 0.0, 0.0, 0.0, 0.0, 0.0, 0.0, 0.0, 0.0, 0.0, 0.0, 0.0, 0.0, 0.0, 0.0, 0.0, 0.0, 0.0, 0.0, 0.0, 0.0, 0.0, 0.0, 0.0, 0.0, 0.0, 0.0, 0.0, 0.0, 0.0, 0.0, 0.0, 0.0, 0.0, 0.0, 0.0, 0.0, 0.0, 0.0, 0.0, 0.0, 0.0, 0.0, 0.0, 0.0, 0.0, 0.0, 0.0, 0.0, 0.0, 0.0, 0.0, 0.0, 0.0, 0.0, 0.0, 0.0, 0.0, 0.0, 0.0, 0.0, 0.0, 0.0, 0.0, 0.0, 0.0, 0.0, 0.0, 0.0, 0.0, 0.0, 0.0, 0.0, 0.0, 0.0, 0.0, 0.0, 0.0, 0.0, 0.0, 0.0, 0.0, 0.0, 0.0, 0.0, 0.0, 0.0, 0.0, 0.0, 0.0, 0.0, 0.0, 0.0, 0.0, 0.0, 0.0, 0.0, 0.0, 0.0, 0.0, 0.0, 0.0, 0.0, 0.0, 0.0, 0.0, 0.0, 0.0, 0.0, 0.0, 0.0, 0.0, 0.0, 0.0, 0.0, 0.0, 0.0, 0.0, 0.0, 0.0, 0.0, 0.0, 0.0, 0.0, 0.0, 0.0, 0.0, 0.0, 0.0, 0.0, 0.0, 0.0, 0.0, 0.0, 0.0, 0.0, 0.0, 0.0, 0.0, 0.0, 0.0, 0.0, 0.0, 0.0, 0.0, 0.0, 0.0, 0.0, 0.0, 0.0, 0.0, 0.0, 0.0, 0.0, 0.0, 0.0, 0.0, 0.0, 0.0, 0.0, 0.0, 0.0, 0.0, 0.0, 0.0, 0.0, 0.0, 0.0, 0.0, 0.0, 0.0, 0.0, 0.0, 0.0, 0.0, 0.0, 0.0, 0.0, 0.0, 0.0, 0.0, 0.0, 0.0, 0.0, 0.0, 0.0, 0.0, 0.0, 0.0, 0.0, 0.0, 0.0, 0.0, 0.0, 0.0, 0.0, 0.0, 0.0, 0.0, 0.0, 0.0, 0.0, 0.0, 0.0, 0.0, 0.0, 0.0, 0.0, 0.0, 0.0, 0.0, 0.0, 0.0, 0.0, 0.0, 0.0, 0.0, 0.0, 0.0, 0.0, 0.0, 0.0, 0.0, 0.0, 0.0, 0.0, 0.0, 0.0, 0.0, 0.0, 0.0, 0.0, 0.0, 0.0, 0.0, 0.0, 0.0, 0.0, 0.0, 0.0, 0.0, 0.0, 0.0, 0.0, 0.0, 0.0, 0.0, 0.0, 0.0, 0.0, 0.0, 0.0, 0.0, 0.0, 0.0, 0.0, 0.0, 0.0, 0.0, 0.0, 0.0, 0.0, 0.0, 0.0, 0.0, 0.0, 0.0, 0.0, 0.0, 0.0, 0.0, 0.0, 0.0, 0.0, 0.0, 0.0, 0.0, 0.0, 0.0, 0.0, 0.0, 0.0, 0.0, 0.0, 0.0, 0.0, 0.0, 0.0, 0.0, 0.0, 0.0, 0.0, 0.0, 0.0, 0.0, 0.0, 0.0, 0.0, 0.0, 0.0, 0.0, 0.0, 0.0, 0.0, 0.0, 0.0, 0.0, 0.0, 0.0, 0.0, 0.0, 0.0, 0.0, 0.0, 0.0, 0.0, 0.0, 0.0, 0.0, 0.0, 0.0, 0.0, 0.0, 0.0, 0.0, 0.0, 0.0, 0.0, 0.0, 0.0, 0.0, 0.0, 0.0, 0.0, 0.0, 0.0, 0.0, 0.0, 0.0, 0.0, 0.0, 0.0, 0.0, 0.0, 0.0, 0.0, 0.0, 0.0, 0.0, 0.0, 0.0, 0.0, 0.0, 0.0, 0.0, 0.0, 0.0, 0.0, 0.0, 0.0, 0.0, 0.0, 0.0, 0.0, 0.0, 0.0, 0.0, 0.0, 0.0, 0.0, 0.0, 0.0, 0.0, 0.0, 0.0, 0.0, 0.0, 0.0, 0.0, 0.0, 0.0, 0.0, 0.0, 0.0, 0.0, 0.0, 0.0, 0.0, 0.0, 0.0, 0.0, 0.0, 0.0, 0.0, 0.0, 0.0, 0.0, 0.0, 0.0, 0.0, 0.0, 0.0, 0.0, 0.0, 0.0, 0.0, 0.0, 0.0, 0.0, 0.0, 0.0, 0.0, 0.0, 0.0, 0.0, 0.0, 0.0, 0.0, 0.0, 0.0, 0.0, 0.0, 0.0, 0.0, 0.0, 0.0, 0.0, 0.0, 0.0, 0.0, 0.0, 0.0, 0.0, 0.0, 0.0, 0.0, 0.0, 0.0, 0.0, 0.0, 0.0, 0.0, 0.0, 0.0, 0.0, 0.0, 0.0, 0.0, 0.0, 0.0, 0.0, 0.0, 0.0, 0.0, 0.0, 0.0, 0.0, 0.0, 0.0, 0.0, 0.0, 0.0, 0.0, 0.0, 0.0, 0.0, 0.0, 0.0, 0.0, 0.0, 0.0, 0.0, 0.0, 0.0, 0.0, 0.0, 0.0, 0.0, 0.0, 0.0, 0.0, 0.0, 0.0, 0.0, 0.0, 0.0, 0.0, 0.0, 0.0, 0.0, 0.0, 0.0, 0.0, 0.0, 0.0, 0.0, 0.0, 0.0, 0.0, 0.0, 0.0, 0.0, 0.0, 0.0, 0.0, 0.0, 0.0, 0.0, 0.0, 0.0, 0.0, 0.0, 0.0, 0.0, 0.0, 0.0, 0.0, 0.0, 0.0, 0.0, 0.0, 0.0, 0.0, 0.0, 0.0, 0.0, 0.0, 0.0, 0.0, 0.0, 0.0, 0.0, 0.0, 0.0, 0.0, 0.0, 0.0, 0.0, 0.0, 0.0, 0.0, 0.0, 0.0, 0.0, 0.0, 0.0, 0.0, 0.0, 0.0, 0.0, 0.0, 0.0, 0.0, 0.0, 0.0, 0.0, 0.0, 0.0, 0.0, 0.0, 0.0, 0.0, 0.0, 0.0, 0.0, 0.0, 0.0, 0.0, 0.0, 0.0, 0.0, 0.0, 0.0, 0.0, 0.0, 0.0, 0.0, 0.0, 0.0, 0.0, 0.0, 0.0, 0.0, 0.0, 0.0, 0.0, 0.0, 0.0, 0.0, 0.0, 0.0, 0.0, 0.0, 0.0, 0.0, 0.0, 0.0, 0.0, 0.0, 0.0, 0.0, 0.0, 0.0, 0.0, 0.0, 0.0, 0.0, 0.0, 0.0, 0.0, 0.0, 0.0, 0.0, 0.0, 0.0, 0.0, 0.0, 0.0, 0.0, 0.0, 0.0, 0.0, 0.0, 0.0, 0.0, 0.0, 0.0, 0.0, 0.0, 0.0, 0.0, 0.0, 0.0, 0.0, 0.0, 0.0, 0.0, 0.0, 0.0, 0.0, 0.0, 0.0, 0.0, 0.0, 0.0, 0.0, 0.0, 0.0, 0.0, 0.0, 0.0, 0.0, 0.0, 0.0, 0.0, 0.0, 0.0, 0.0, 0.0, 0.0, 0.0, 0.0, 0.0, 0.0, 0.0, 0.0, 0.0, 0.0, 0.0, 0.0, 0.0, 0.0, 0.0, 0.0, 0.0, 0.0, 0.0, 0.0, 0.0, 0.0, 0.0, 0.0, 0.0, 0.0, 0.0, 0.0, 0.0, 0.0, 0.0, 0.0, 0.0, 0.0, 0.0, 0.0, 0.0, 0.0, 0.0, 0.0, 0.0, 0.0, 0.0, 0.0, 0.0, 0.0, 0.0, 0.0, 0.0, 0.0, 0.0, 0.0, 0.0, 0.0, 0.0, 0.0, 0.0, 0.0, 0.0, 0.0, 0.0, 0.0, 0.0, 0.0, 0.0, 0.0, 0.0, 0.0, 0.0, 0.0, 0.0, 0.0, 0.0, 0.0, 0.0, 0.0, 0.0, 0.0, 0.0, 0.0, 0.0, 0.0, 0.0, 0.0, 0.0, 0.0, 0.0, 0.0, 0.0, 0.0, 0.0, 0.0, 0.0, 0.0, 0.0, 0.0, 0.0, 0.0, 0.0, 0.0, 0.0, 0.0, 0.0, 0.0, 0.0, 0.0, 0.0, 0.0, 0.0, 0.0, 0.0, 0.0, 0.0, 0.0, 0.0, 0.0, 0.0, 0.0, 0.0, 0.0, 0.0, 0.0, 0.0, 0.0, 0.0, 0.0, 0.0, 0.0, 0.0, 0.0, 0.0, 0.0, 0.0, 0.0, 0.0, 0.0, 0.0, 0.0, 0.0, 0.0, 0.0, 0.0, 0.0, 0.0, 0.0, 0.0, 0.0, 0.0, 0.0, 0.0, 0.0, 0.0, 0.0, 0.0, 0.0, 0.0, 0.0, 0.0, 0.0, 0.0, 0.0, 0.0, 0.0, 0.0, 0.0, 0.0, 0.0, 0.0, 0.0, 0.0, 0.0, 0.0, 0.0, 0.0, 0.0, 0.0, 0.0, 0.0, 0.0, 0.0, 0.0, 0.0, 0.0, 0.0, 0.0, 0.0, 0.0, 0.0, 0.0, 0.0, 0.0, 0.0, 0.0, 0.0, 0.0, 0.0, 0.0, 0.0, 0.0, 0.0, 0.0, 0.0, 0.0, 0.0, 0.0, 0.0, 0.0, 0.0, 0.0, 0.0, 0.0, 0.0, 0.0, 0.0, 0.0, 0.0, 0.0, 0.0, 0.0, 0.0, 0.0, 0.0, 0.0, 0.0, 0.0, 0.0, 0.0, 0.0, 0.0, 0.0, 0.0, 0.0, 0.0, 0.0, 0.0, 0.0, 0.0, 0.0, 0.0, 0.0, 0.0, 0.0, 0.0, 0.0, 0.0, 0.0, 0.0, 0.0, 0.0, 0.0, 0.0, 0.0, 0.0, 0.0, 0.0, 0.0, 0.0, 0.0, 0.0, 0.0, 0.0, 0.0, 0.0, 0.0, 0.0, 0.0, 0.0, 0.0, 0.0, 0.0, 0.0, 0.0, 0.0, 0.0, 0.0, 0.0, 0.0, 0.0, 0.0, 0.0, 0.0, 0.0, 0.0, 0.0, 0.0, 0.0, 0.0, 0.0, 0.0, 0.0, 0.0, 0.0, 0.0, 0.0, 0.0, 0.0, 0.0, 0.0, 0.0, 0.0, 0.0, 0.0, 0.0, 0.0, 0.0, 0.0, 0.0, 0.0, 0.0, 0.0, 0.0, 0.0, 0.0, 0.0, 0.0, 0.0, 0.0, 0.0, 0.0, 0.0, 0.0, 0.0, 0.0, 0.0, 0.0, 0.0, 0.0, 0.0, 0.0, 0.0, 0.0, 0.0, 0.0, 0.0, 0.0, 0.0, 0.0, 0.0, 0.0, 0.0, 0.0, 0.0, 0.0, 0.0, 0.0, 0.0, 0.0, 0.0, 0.0, 0.0, 0.0, 0.0, 0.0, 0.0, 0.0, 0.0, 0.0, 0.0, 0.0, 0.0, 0.0, 0.0, 0.0, 0.0, 0.0, 0.0, 0.0, 0.0, 0.0, 0.0, 0.0, 0.0, 0.0, 0.0, 0.0, 0.0, 0.0, 0.0, 0.0, 0.0, 0.0, 0.0, 0.0, 0.0, 0.0, 0.0, 0.0, 0.0, 0.0, 0.0, 0.0, 0.0, 0.0, 0.0, 0.0, 0.0, 0.0, 0.0, 0.0, 0.0, 0.0, 0.0, 0.0, 0.0, 0.0, 0.0, 0.0, 0.0, 0.0, 0.0, 0.0, 0.0, 0.0, 0.0, 0.0, 0.0, 0.0, 0.0, 0.0, 0.0, 0.0, 0.0, 0.0, 0.0, 0.0, 0.0, 0.0, 0.0, 0.0, 0.0, 0.0, 0.0, 0.0, 0.0, 0.0, 0.0, 0.0, 0.0, 0.0, 0.0, 0.0, 0.0, 0.0, 0.0, 0.0, 0.0, 0.0, 0.0, 0.0, 0.0, 0.0, 0.0, 0.0, 0.0, 0.0, 0.0, 0.0, 0.0, 0.0, 0.0, 0.0, 0.0, 0.0, 0.0, 0.0, 0.0, 0.0, 0.0, 0.0, 0.0, 0.0, 0.0, 0.0, 0.0, 0.0, 0.0, 0.0, 0.0, 0.0, 0.0, 0.0, 0.0, 0.0, 0.0, 0.0, 0.0, 0.0, 0.0, 0.0, 0.0, 0.0, 0.0, 0.0, 0.0, 0.0, 0.0, 0.0, 0.0, 0.0, 0.0, 0.0, 0.0, 0.0, 0.0, 0.0, 0.0, 0.0, 0.0, 0.0, 0.0, 0.0, 0.0, 0.0, 0.0, 0.0, 0.0, 0.0, 0.0, 0.0, 0.0, 0.0, 0.0, 0.0, 0.0, 0.0, 0.0, 0.0, 0.0, 0.0, 0.0, 0.0, 0.0, 0.0, 0.0, 0.0, 0.0, 0.0, 0.0, 0.0, 0.0, 0.0, 0.0, 0.0, 0.0, 0.0, 0.0, 0.0, 0.0, 0.0, 0.0, 0.0, 0.0, 0.0, 0.0, 0.0, 0.0, 0.0, 0.0, 0.0, 0.0, 0.0, 0.0, 0.0, 0.0, 0.0, 0.0, 0.0, 0.0, 0.0, 0.0, 0.0, 0.0, 0.0, 0.0, 0.0, 0.0, 0.0, 0.0, 0.0, 0.0, 0.0, 0.0, 0.0, 0.0, 0.0, 0.0, 0.0, 0.0, 0.0, 0.0, 0.0, 0.0, 0.0, 0.0, 0.0, 0.0, 0.0, 0.0, 0.0, 0.0, 0.0, 0.0, 0.0, 0.0, 0.0, 0.0, 0.0, 0.0, 0.0, 0.0, 0.0, 0.0, 0.0, 0.0, 0.0, 0.0, 0.0, 0.0, 0.0, 0.0, 0.0, 0.0, 0.0, 0.0, 0.0, 0.0, 0.0, 0.0, 0.0, 0.0, 0.0, 0.0, 0.0, 0.0, 0.0, 0.0, 0.0, 0.0, 0.0, 0.0, 0.0, 0.0, 0.0, 0.0, 0.0, 0.0, 0.0, 0.0, 0.0, 0.0, 0.0, 0.0, 0.0, 0.0, 0.0, 0.0, 0.0, 0.0, 0.0, 0.0, 0.0, 0.0, 0.0, 0.0, 0.0, 0.0, 0.0, 0.0, 0.0, 0.0, 0.0, 0.0, 0.0, 0.0, 0.0, 0.0, 0.0, 0.0, 0.0, 0.0, 0.0, 0.0, 0.0, 0.0, 0.0, 0.0, 0.0, 0.0, 0.0, 0.0, 0.0, 0.0, 0.0, 0.0, 0.0, 0.0, 0.0, 0.0, 0.0, 0.0, 0.0, 0.0, 0.0, 0.0, 0.0, 0.0, 0.0, 0.0, 0.0, 0.0, 0.0, 0.0, 0.0, 0.0, 0.0, 0.0, 0.0, 0.0, 0.0, 0.0, 0.0, 0.0, 0.0, 0.0, 0.0, 0.0, 0.0, 0.0, 0.0, 0.0, 0.0, 0.0, 0.0, 0.0, 0.0, 0.0, 0.0, 0.0, 0.0, 0.0, 0.0, 0.0, 0.0, 0.0, 0.0, 0.0, 0.0, 0.0, 0.0, 0.0, 0.0, 0.0, 0.0, 0.0, 0.0, 0.0, 0.0, 0.0, 0.0, 0.0, 0.0, 0.0, 0.0, 0.0, 0.0, 0.0, 0.0, 0.0, 0.0, 0.0, 0.0, 0.0, 0.0, 0.0, 0.0, 0.0, 0.0, 0.0, 0.0, 0.0, 0.0, 0.0, 0.0, 0.0, 0.0, 0.0, 0.0, 0.0, 0.0, 0.0, 0.0, 0.0, 0.0, 0.0, 0.0, 0.0, 0.0, 0.0, 0.0, 0.0, 0.0, 0.0, 0.0, 0.0, 0.0, 0.0, 0.0, 0.0, 0.0, 0.0, 0.0, 0.0, 0.0, 0.0, 0.0, 0.0, 0.0, 0.0, 0.0, 0.0, 0.0, 0.0, 0.0, 0.0, 0.0, 0.0, 0.0, 0.0, 0.0, 0.0, 0.0, 0.0, 0.0, 0.0, 0.0, 0.0, 0.0, 0.0, 0.0, 0.0, 0.0, 0.0, 0.0, 0.0, 0.0, 0.0, 0.0, 0.0, 0.0, 0.0, 0.0, 0.0, 0.0, 0.0, 0.0, 0.0, 0.0, 0.0, 0.0, 0.0, 0.0, 0.0, 0.0, 0.0, 0.0, 0.0, 0.0, 0.0, 0.0, 0.0, 0.0, 0.0, 0.0, 0.0, 0.0, 0.0, 0.0, 0.0, 0.0, 0.0, 0.0, 0.0, 0.0, 0.0, 0.0, 0.0, 0.0, 0.0, 0.0, 0.0, 0.0, 0.0, 0.0, 0.0, 0.0, 0.0, 0.0, 0.0, 0.0, 0.0, 0.0, 0.0, 0.0, 0.0, 0.0, 0.0, 0.0, 0.0, 0.0, 0.0, 0.0, 0.0, 0.0, 0.0, 0.0, 0.0, 0.0, 0.0, 0.0, 0.0, 0.0, 0.0, 0.0, 0.0, 0.0, 0.0, 0.0, 0.0, 0.0, 0.0, 0.0, 0.0, 0.0, 0.0, 0.0, 0.0, 0.0, 0.0, 0.0, 0.0, 0.0, 0.0, 0.0, 0.0, 0.0, 0.0, 0.0, 0.0, 0.0, 0.0, 0.0, 0.0, 0.0, 0.0, 0.0, 0.0, 0.0, 0.0, 0.0, 0.0, 0.0, 0.0, 0.0, 0.0, 0.0, 0.0, 0.0, 0.0, 0.0, 0.0, 0.0, 0.0, 0.0, 0.0, 0.0, 0.0, 0.0, 0.0, 0.0, 0.0, 0.0, 0.0, 0.0, 0.0, 0.0, 0.0, 0.0, 0.0, 0.0, 0.0, 0.0, 0.0, 0.0, 0.0, 0.0, 0.0, 0.0, 0.0, 0.0, 0.0, 0.0, 0.0, 0.0, 0.0, 0.0, 0.0, 0.0, 0.0, 0.0, 0.0, 0.0, 0.0, 0.0, 0.0, 0.0, 0.0, 0.0, 0.0, 0.0, 0.0, 0.0, 0.0, 0.0, 0.0, 0.0, 0.0, 0.0, 0.0, 0.0, 0.0, 0.0, 0.0, 0.0, 0.0, 0.0, 0.0, 0.0, 0.0, 0.0, 0.0, 0.0, 0.0, 0.0, 0.0, 0.0, 0.0, 0.0, 0.0, 0.0, 0.0, 0.0, 0.0, 0.0, 0.0, 0.0, 0.0, 0.0, 0.0, 0.0, 0.0, 0.0, 0.0, 0.0, 0.0, 0.0, 0.0, 0.0, 0.0, 0.0, 0.0, 0.0, 0.0, 0.0, 0.0, 0.0, 0.0, 0.0, 0.0, 0.0, 0.0, 0.0, 0.0, 0.0, 0.0, 0.0, 0.0, 0.0, 0.0, 0.0, 0.0, 0.0, 0.0, 0.0, 0.0, 0.0, 0.0, 0.0, 0.0, 0.0, 0.0, 0.0, 0.0, 0.0, 0.0, 0.0, 0.0, 0.0, 0.0, 0.0, 0.0, 0.0, 0.0, 0.0, 0.0, 0.0, 0.0, 0.0, 0.0, 0.0, 0.0, 0.0, 0.0, 0.0, 0.0, 0.0, 0.0, 0.0, 0.0, 0.0, 0.0, 0.0, 0.0, 0.0, 0.0, 0.0, 0.0, 0.0, 0.0, 0.0, 0.0, 0.0, 0.0, 0.0, 0.0, 0.0, 0.0, 0.0, 0.0, 0.0, 0.0, 0.0, 0.0, 0.0, 0.0, 0.0, 0.0, 0.0, 0.0, 0.0, 0.0, 0.0, 0.0, 0.0, 0.0, 0.0, 0.0, 0.0, 0.0, 0.0, 0.0, 0.0, 0.0, 0.0, 0.0, 0.0, 0.0, 0.0, 0.0, 0.0, 0.0, 0.0, 0.0, 0.0, 0.0, 0.0, 0.0, 0.0, 0.0, 0.0, 0.0, 0.0, 0.0, 0.0, 0.0, 0.0, 0.0, 0.0, 0.0, 0.0, 0.0, 0.0, 0.0, 0.0, 0.0, 0.0, 0.0, 0.0, 0.0, 0.0, 0.0, 0.0, 0.0, 0.0, 0.0, 0.0, 0.0, 0.0, 0.0, 0.0, 0.0, 0.0, 0.0, 0.0, 0.0, 0.0, 0.0, 0.0, 0.0, 0.0, 0.0, 0.0, 0.0, 0.0, 0.0, 0.0, 0.0, 0.0, 0.0, 0.0, 0.0, 0.0, 0.0, 0.0, 0.0, 0.0, 0.0, 0.0, 0.0, 0.0, 0.0, 0.0, 0.0, 0.0, 0.0, 0.0, 0.0, 0.0, 0.0, 0.0, 0.0, 0.0, 0.0, 0.0, 0.0, 0.0, 0.0, 0.0, 0.0, 0.0, 0.0, 0.0, 0.0, 0.0, 0.0, 0.0, 0.0, 0.0, 0.0, 0.0, 0.0, 0.0, 0.0, 0.0, 0.0, 0.0, 0.0, 0.0, 0.0, 0.0, 0.0, 0.0, 0.0, 0.0, 0.0, 0.0, 0.0, 0.0, 0.0, 0.0, 0.0, 0.0, 0.0, 0.0, 0.0, 0.0, 0.0, 0.0, 0.0, 0.0, 0.0, 0.0, 0.0, 0.0, 0.0, 0.0, 0.0, 0.0, 0.0, 0.0, 0.0, 0.0, 0.0, 0.0, 0.0, 0.0, 0.0, 0.0, 0.0, 0.0, 0.0, 0.0, 0.0, 0.0, 0.0, 0.0, 0.0, 0.0, 0.0, 0.0, 0.0, 0.0, 0.0, 0.0, 0.0, 0.0, 0.0, 0.0, 0.0, 0.0, 0.0, 0.0, 0.0, 0.0, 0.0, 0.0, 0.0, 0.0, 0.0, 0.0, 0.0, 0.0, 0.0, 0.0, 0.0, 0.0, 0.0, 0.0, 0.0, 0.0, 0.0, 0.0, 0.0, 0.0, 0.0, 0.0, 0.0, 0.0, 0.0, 0.0, 0.0, 0.0, 0.0, 0.0, 0.0, 0.0, 0.0, 0.0, 0.0, 0.0, 0.0, 0.0, 0.0, 0.0, 0.0, 0.0, 0.0, 0.0, 0.0, 0.0, 0.0, 0.0, 0.0, 0.0, 0.0, 0.0, 0.0, 0.0, 0.0, 0.0, 0.0, 0.0, 0.0, 0.0, 0.0, 0.0, 0.0, 0.0, 0.0, 0.0, 0.0, 0.0, 0.0, 0.0, 0.0, 0.0, 0.0, 0.0, 0.0, 0.0, 0.0, 0.0, 0.0, 0.0, 0.0, 0.0, 0.0, 0.0, 0.0, 0.0, 0.0, 0.0, 0.0, 0.0, 0.0, 0.0, 0.0, 0.0, 0.0, 0.0, 0.0, 0.0, 0.0, 0.0, 0.0, 0.0, 0.0, 0.0, 0.0, 0.0, 0.0, 0.0, 0.0, 0.0, 0.0, 0.0, 0.0, 0.0, 0.0, 0.0, 0.0, 0.0, 0.0, 0.0, 0.0, 0.0, 0.0, 0.0, 0.0, 0.0, 0.0, 0.0, 0.0, 0.0, 0.0, 0.0, 0.0, 0.0, 0.0, 0.0, 0.0, 0.0, 0.0, 0.0, 0.0, 0.0, 0.0, 0.0, 0.0, 0.0, 0.0, 0.0, 0.0, 0.0, 0.0, 0.0, 0.0, 0.0, 0.0, 0.0, 0.0, 0.0, 0.0, 0.0, 0.0, 0.0, 0.0, 0.0, 0.0, 0.0, 0.0, 0.0, 0.0, 0.0, 0.0, 0.0, 0.0, 0.0, 0.0, 0.0, 0.0, 0.0, 0.0, 0.0, 0.0, 0.0, 0.0, 0.0, 0.0, 0.0, 0.0, 0.0, 0.0, 0.0, 0.0, 0.0, 0.0, 0.0, 0.0, 0.0, 0.0, 0.0, 0.0, 0.0, 0.0, 0.0, 0.0, 0.0, 0.0, 0.0, 0.0, 0.0, 0.0, 0.0, 0.0, 0.0, 0.0, 0.0, 0.0, 0.0, 0.0, 0.0, 0.0, 0.0, 0.0, 0.0, 0.0, 0.0, 0.0, 0.0, 0.0, 0.0, 0.0, 0.0, 0.0, 0.0, 0.0, 0.0, 0.0, 0.0, 0.0, 0.0, 0.0, 0.0, 0.0, 0.0, 0.0, 0.0, 0.0, 0.0, 0.0, 0.0, 0.0, 0.0, 0.0, 0.0, 0.0, 0.0, 0.0, 0.0, 0.0, 0.0, 0.0, 0.0, 0.0, 0.0, 0.0, 0.0, 0.0, 0.0, 0.0, 0.0, 0.0, 0.0, 0.0, 0.0, 0.0, 0.0, 0.0, 0.0, 0.0, 0.0, 0.0, 0.0, 0.0, 0.0, 0.0, 0.0, 0.0, 0.0, 0.0, 0.0, 0.0, 0.0, 0.0, 0.0, 0.0, 0.0, 0.0, 0.0, 0.0, 0.0, 0.0, 0.0, 0.0, 0.0, 0.0, 0.0, 0.0, 0.0, 0.0, 0.0, 0.0, 0.0, 0.0, 0.0, 0.0, 0.0, 0.0, 0.0, 0.0, 0.0, 0.0, 0.0, 0.0, 0.0, 0.0, 0.0, 0.0, 0.0, 0.0, 0.0, 0.0, 0.0, 0.0, 0.0, 0.0, 0.0, 0.0, 0.0, 0.0, 0.0, 0.0, 0.0, 0.0, 0.0, 0.0, 0.0, 0.0, 0.0, 0.0, 0.0, 0.0, 0.0, 0.0, 0.0, 0.0, 0.0, 0.0, 0.0, 0.0, 0.0, 0.0, 0.0, 0.0, 0.0, 0.0, 0.0, 0.0, 0.0, 0.0, 0.0, 0.0, 0.0, 0.0, 0.0, 0.0, 0.0, 0.0, 0.0, 0.0, 0.0, 0.0, 0.0, 0.0, 0.0, 0.0, 0.0, 0.0, 0.0, 0.0, 0.0, 0.0, 0.0, 0.0, 0.0, 0.0, 0.0, 0.0, 0.0, 0.0, 0.0, 0.0, 0.0, 0.0, 0.0, 0.0, 0.0, 0.0, 0.0, 0.0, 0.0, 0.0, 0.0, 0.0, 0.0, 0.0, 0.0, 0.0, 0.0, 0.0, 0.0, 0.0, 0.0, 0.0, 0.0, 0.0, 0.0, 0.0, 0.0, 0.0, 0.0, 0.0, 0.0, 0.0, 0.0, 0.0, 0.0, 0.0, 0.0, 0.0, 0.0, 0.0, 0.0, 0.0, 0.0, 0.0, 0.0, 0.0, 0.0, 0.0, 0.0, 0.0, 0.0, 0.0, 0.0, 0.0, 0.0, 0.0, 0.0, 0.0, 0.0, 0.0, 0.0, 0.0, 0.0, 0.0, 0.0, 0.0, 0.0, 0.0, 0.0, 0.0, 0.0, 0.0, 0.0, 0.0, 0.0, 0.0, 0.0, 0.0, 0.0, 0.0, 0.0, 0.0, 0.0, 0.0, 0.0, 0.0, 0.0, 0.0, 0.0, 0.0, 0.0, 0.0, 0.0, 0.0, 0.0, 0.0, 0.0, 0.0, 0.0, 0.0, 0.0, 0.0, 0.0, 0.0, 0.0, 0.0, 0.0, 0.0, 0.0, 0.0, 0.0, 0.0, 0.0, 0.0, 0.0, 0.0, 0.0, 0.0, 0.0, 0.0, 0.0, 0.0, 0.0, 0.0, 0.0, 0.0, 0.0, 0.0, 0.0, 0.0, 0.0, 0.0, 0.0, 0.0, 0.0, 0.0, 0.0, 0.0, 0.0, 0.0, 0.0, 0.0, 0.0, 0.0, 0.0, 0.0, 0.0, 0.0, 0.0, 0.0, 0.0, 0.0, 0.0, 0.0, 0.0, 0.0, 0.0, 0.0, 0.0, 0.0, 0.0, 0.0, 0.0, 0.0, 0.0, 0.0, 0.0, 0.0, 0.0, 0.0, 0.0, 0.0, 0.0, 0.0, 0.0, 0.0, 0.0, 0.0, 0.0, 0.0, 0.0, 0.0, 0.0, 0.0, 0.0, 0.0, 0.0, 0.0, 0.0, 0.0, 0.0, 0.0, 0.0, 0.0, 0.0, 0.0, 0.0, 0.0, 0.0, 0.0, 0.0, 0.0, 0.0, 0.0, 0.0, 0.0, 0.0, 0.0, 0.0, 0.0, 0.0, 0.0, 0.0, 0.0, 0.0, 0.0, 0.0, 0.0, 0.0, 0.0, 0.0, 0.0, 0.0, 0.0, 0.0, 0.0, 0.0, 0.0, 0.0, 0.0, 0.0, 0.0, 0.0, 0.0, 0.0, 0.0, 0.0, 0.0, 0.0, 0.0, 0.0, 0.0, 0.0, 0.0, 0.0, 0.0, 0.0, 0.0, 0.0, 0.0, 0.0, 0.0, 0.0, 0.0, 0.0, 0.0, 0.0, 0.0, 0.0, 0.0, 0.0, 0.0, 0.0, 0.0, 0.0, 0.0, 0.0, 0.0, 0.0, 0.0, 0.0, 0.0, 0.0, 0.0, 0.0, 0.0, 0.0, 0.0, 0.0, 0.0, 0.0, 0.0, 0.0, 0.0, 0.0, 0.0, 0.0, 0.0, 0.0, 0.0, 0.0, 0.0, 0.0, 0.0, 0.0, 0.0, 0.0, 0.0, 0.0, 0.0, 0.0, 0.0, 0.0, 0.0, 0.0, 0.0, 0.0, 0.0, 0.0, 0.0, 0.0, 0.0, 0.0, 0.0, 0.0, 0.0, 0.0, 0.0, 0.0, 0.0, 0.0, 0.0, 0.0, 0.0, 0.0, 0.0, 0.0, 0.0, 0.0, 0.0, 0.0, 0.0, 0.0, 0.0, 0.0, 0.0, 0.0, 0.0, 0.0, 0.0, 0.0, 0.0, 0.0, 0.0, 0.0, 0.0, 0.0, 0.0, 0.0, 0.0, 0.0, 0.0, 0.0, 0.0, 0.0, 0.0, 0.0, 0.0, 0.0, 0.0, 0.0, 0.0, 0.0, 0.0, 0.0, 0.0, 0.0, 0.0, 0.0, 0.0, 0.0, 0.0, 0.0, 0.0, 0.0, 0.0, 0.0, 0.0, 0.0, 0.0, 0.0, 0.0, 0.0, 0.0, 0.0, 0.0, 0.0, 0.0, 0.0, 0.0, 0.0, 0.0, 0.0, 0.0, 0.0, 0.0, 0.0, 0.0, 0.0, 0.0, 0.0, 0.0, 0.0, 0.0, 0.0, 0.0, 0.0, 0.0, 0.0, 0.0, 0.0, 0.0, 0.0, 0.0, 0.0, 0.0, 0.0, 0.0, 0.0, 0.0, 0.0, 0.0, 0.0, 0.0, 0.0, 0.0, 0.0, 0.0, 0.0, 0.0, 0.0, 0.0, 0.0, 0.0, 0.0, 0.0, 0.0, 0.0, 0.0, 0.0, 0.0, 0.0, 0.0, 0.0, 0.0, 0.0, 0.0, 0.0, 0.0, 0.0, 0.0, 0.0, 0.0, 0.0, 0.0, 0.0, 0.0, 0.0, 0.0, 0.0, 0.0, 0.0, 0.0, 0.0, 0.0, 0.0, 0.0, 0.0, 0.0, 0.0, 0.0, 0.0, 0.0, 0.0, 0.0, 0.0, 0.0, 0.0, 0.0, 0.0, 0.0, 0.0, 0.0, 0.0, 0.0, 0.0, 0.0, 0.0, 0.0, 0.0, 0.0, 0.0, 0.0, 0.0, 0.0, 0.0, 0.0, 0.0, 0.0, 0.0, 0.0, 0.0, 0.0, 0.0, 0.0, 0.0, 0.0, 0.0, 0.0, 0.0, 0.0, 0.0, 0.0, 0.0, 0.0, 0.0, 0.0, 0.0, 0.0, 0.0, 0.0, 0.0, 0.0, 0.0, 0.0, 0.0, 0.0, 0.0, 0.0, 0.0, 0.0, 0.0, 0.0, 0.0, 0.0, 0.0, 0.0, 0.0, 0.0, 0.0, 0.0, 0.0, 0.0, 0.0, 0.0, 0.0, 0.0, 0.0, 0.0, 0.0, 0.0, 0.0, 0.0, 0.0, 0.0, 0.0, 0.0, 0.0, 0.0, 0.0, 0.0, 0.0, 0.0, 0.0, 0.0, 0.0, 0.0, 0.0, 0.0, 0.0, 0.0, 0.0, 0.0, 0.0, 0.0, 0.0, 0.0, 0.0, 0.0, 0.0, 0.0, 0.0, 0.0, 0.0, 0.0, 0.0, 0.0, 0.0, 0.0, 0.0, 0.0, 0.0, 0.0, 0.0, 0.0, 0.0, 0.0, 0.0, 0.0, 0.0, 0.0, 0.0, 0.0, 0.0, 0.0, 0.0, 0.0, 0.0, 0.0, 0.0, 0.0, 0.0, 0.0, 0.0, 0.0, 0.0, 0.0, 0.0, 0.0, 0.0, 0.0, 0.0, 0.0, 0.0, 0.0, 0.0, 0.0, 0.0, 0.0, 0.0, 0.0, 0.0, 0.0, 0.0, 0.0, 0.0, 0.0, 0.0, 0.0, 0.0, 0.0, 0.0, 0.0, 0.0, 0.0, 0.0, 0.0, 0.0, 0.0, 0.0, 0.0, 0.0, 0.0, 0.0, 0.0, 0.0, 0.0, 0.0, 0.0, 0.0, 0.0, 0.0, 0.0, 0.0, 0.0, 0.0, 0.0, 0.0, 0.0, 0.0, 0.0, 0.0, 0.0, 0.0, 0.0, 0.0, 0.0, 0.0, 0.0, 0.0, 0.0, 0.0, 0.0, 0.0, 0.0, 0.0, 0.0, 0.0, 0.0, 0.0, 0.0, 0.0, 0.0, 0.0, 0.0, 0.0, 0.0, 0.0, 0.0, 0.0, 0.0, 0.0, 0.0, 0.0, 0.0, 0.0, 0.0, 0.0, 0.0, 0.0, 0.0, 0.0, 0.0, 0.0, 0.0, 0.0, 0.0, 0.0, 0.0, 0.0, 0.0, 0.0, 0.0, 0.0, 0.0, 0.0, 0.0, 0.0, 0.0, 0.0, 0.0, 0.0, 0.0, 0.0, 0.0, 0.0, 0.0, 0.0, 0.0, 0.0, 0.0, 0.0, 0.0, 0.0, 0.0, 0.0, 0.0, 0.0, 0.0, 0.0, 0.0, 0.0, 0.0, 0.0, 0.0, 0.0, 0.0, 0.0, 0.0, 0.0, 0.0, 0.0, 0.0, 0.0, 0.0, 0.0, 0.0, 0.0, 0.0, 0.0, 0.0, 0.0, 0.0, 0.0, 0.0, 0.0, 0.0, 0.0, 0.0, 0.0, 0.0, 0.0, 0.0, 0.0, 0.0, 0.0, 0.0, 0.0, 0.0, 0.0, 0.0, 0.0, 0.0, 0.0, 0.0, 0.0, 0.0, 0.0, 0.0, 0.0, 0.0, 0.0, 0.0, 0.0, 0.0, 0.0, 0.0, 0.0, 0.0, 0.0, 0.0, 0.0, 0.0, 0.0, 0.0, 0.0, 0.0, 0.0, 0.0, 0.0, 0.0, 0.0, 0.0, 0.0, 0.0, 0.0, 0.0, 0.0, 0.0, 0.0, 0.0, 0.0, 0.0, 0.0, 0.0, 0.0, 0.0, 0.0, 0.0, 0.0, 0.0, 0.0, 0.0, 0.0, 0.0, 0.0, 0.0, 0.0, 0.0, 0.0, 0.0, 0.0, 0.0, 0.0, 0.0, 0.0, 0.0, 0.0, 0.0, 0.0, 0.0, 0.0, 0.0, 0.0, 0.0, 0.0, 0.0, 0.0, 0.0, 0.0, 0.0, 0.0, 0.0, 0.0, 0.0, 0.0, 0.0, 0.0, 0.0, 0.0, 0.0, 0.0, 0.0, 0.0, 0.0, 0.0, 0.0, 0.0, 0.0, 0.0, 0.0, 0.0, 0.0, 0.0, 0.0, 0.0, 0.0, 0.0, 0.0, 0.0, 0.0, 0.0, 0.0, 0.0, 0.0, 0.0, 0.0, 0.0, 0.0, 0.0, 0.0, 0.0, 0.0, 0.0, 0.0, 0.0, 0.0, 0.0, 0.0, 0.0, 0.0, 0.0, 0.0, 0.0, 0.0, 0.0, 0.0, 0.0, 0.0, 0.0, 0.0, 0.0, 0.0, 0.0, 0.0, 0.0, 0.0, 0.0, 0.0, 0.0, 0.0, 0.0, 0.0, 0.0, 0.0, 0.0, 0.0, 0.0, 0.0, 0.0, 0.0, 0.0, 0.0, 0.0, 0.0, 0.0, 0.0, 0.0, 0.0, 0.0, 0.0, 0.0, 0.0, 0.0, 0.0, 0.0, 0.0, 0.0, 0.0, 0.0, 0.0, 0.0, 0.0, 0.0, 0.0, 0.0, 0.0, 0.0, 0.0, 0.0, 0.0, 0.0, 0.0, 0.0, 0.0, 0.0, 0.0, 0.0, 0.0, 0.0, 0.0, 0.0, 0.0, 0.0, 0.0, 0.0, 0.0, 0.0, 0.0, 0.0, 0.0, 0.0, 0.0, 0.0, 0.0, 0.0, 0.0, 0.0, 0.0, 0.0, 0.0, 0.0, 0.0, 0.0, 0.0, 0.0, 0.0, 0.0, 0.0, 0.0, 0.0, 0.0, 0.0, 0.0, 0.0, 0.0, 0.0, 0.0, 0.0, 0.0, 0.0, 0.0, 0.0, 0.0, 0.0, 0.0, 0.0, 0.0, 0.0, 0.0, 0.0, 0.0, 0.0, 0.0, 0.0, 0.0, 0.0, 0.0, 0.0, 0.0, 0.0, 0.0, 0.0, 0.0, 0.0, 0.0, 0.0, 0.0, 0.0, 0.0, 0.0, 0.0, 0.0, 0.0, 0.0, 0.0, 0.0, 0.0, 0.0, 0.0, 0.0, 0.0, 0.0, 0.0, 0.0, 0.0, 0.0, 0.0, 0.0, 0.0, 0.0, 0.0, 0.0, 0.0, 0.0, 0.0, 0.0, 0.0, 0.0, 0.0, 0.0, 0.0, 0.0, 0.0, 0.0, 0.0, 0.0, 0.0, 0.0, 0.0, 0.0, 0.0, 0.0, 0.0, 0.0, 0.0, 0.0, 0.0, 0.0, 0.0, 0.0, 0.0, 0.0, 0.0, 0.0, 0.0, 0.0, 0.0, 0.0, 0.0, 0.0, 0.0, 0.0, 0.0, 0.0, 0.0, 0.0, 0.0, 0.0, 0.0, 0.0, 0.0, 0.0, 0.0, 0.0, 0.0, 0.0, 0.0, 0.0, 0.0, 0.0, 0.0, 0.0, 0.0, 0.0, 0.0, 0.0, 0.0, 0.0, 0.0, 0.0, 0.0, 0.0, 0.0, 0.0, 0.0, 0.0, 0.0, 0.0, 0.0, 0.0, 0.0, 0.0, 0.0, 0.0, 0.0, 0.0, 0.0, 0.0, 0.0, 0.0, 0.0, 0.0, 0.0, 0.0, 0.0, 0.0, 0.0, 0.0, 0.0, 0.0, 0.0, 0.0, 0.0, 0.0, 0.0, 0.0, 0.0, 0.0, 0.0, 0.0, 0.0, 0.0, 0.0, 0.0, 0.0, 0.0, 0.0, 0.0, 0.0, 0.0, 0.0, 0.0, 0.0, 0.0, 0.0, 0.0, 0.0, 0.0, 0.0, 0.0, 0.0, 0.0, 0.0, 0.0, 0.0, 0.0, 0.0, 0.0, 0.0, 0.0, 0.0, 0.0, 0.0, 0.0, 0.0, 0.0, 0.0, 0.0, 0.0, 0.0, 0.0, 0.0, 0.0, 0.0, 0.0, 0.0, 0.0, 0.0, 0.0, 0.0, 0.0, 0.0, 0.0, 0.0, 0.0, 0.0, 0.0, 0.0, 0.0, 0.0, 0.0, 0.0, 0.0, 0.0, 0.0, 0.0, 0.0, 0.0, 0.0, 0.0, 0.0, 0.0, 0.0, 0.0, 0.0, 0.0, 0.0, 0.0, 0.0, 0.0, 0.0, 0.0, 0.0, 0.0, 0.0, 0.0, 0.0, 0.0, 0.0, 0.0, 0.0, 0.0, 0.0, 0.0, 0.0, 0.0, 0.0, 0.0, 0.0, 0.0, 0.0, 0.0, 0.0, 0.0, 0.0, 0.0, 0.0, 0.0, 0.0, 0.0, 0.0, 0.0, 0.0, 0.0, 0.0, 0.0, 0.0, 0.0, 0.0, 0.0, 0.0, 0.0, 0.0, 0.0, 0.0, 0.0, 0.0, 0.0, 0.0, 0.0, 0.0, 0.0, 0.0, 0.0, 0.0, 0.0, 0.0, 0.0, 0.0, 0.0, 0.0, 0.0, 0.0, 0.0, 0.0, 0.0, 0.0, 0.0, 0.0, 0.0, 0.0, 0.0, 0.0, 0.0, 0.0, 0.0, 0.0, 0.0, 0.0, 0.0, 0.0, 0.0, 0.0, 0.0, 0.0, 0.0, 0.0, 0.0, 0.0, 0.0, 0.0, 0.0, 0.0, 0.0, 0.0, 0.0, 0.0, 0.0, 0.0, 0.0, 0.0, 0.0, 0.0, 0.0, 0.0, 0.0, 0.0, 0.0, 0.0, 0.0, 0.0, 0.0, 0.0, 0.0, 0.0, 0.0, 0.0, 0.0, 0.0, 0.0, 0.0, 0.0, 0.0, 0.0, 0.0, 0.0, 0.0, 0.0, 0.0, 0.0, 0.0, 0.0, 0.0, 0.0, 0.0, 0.0, 0.0, 0.0, 0.0, 0.0, 0.0, 0.0, 0.0, 0.0, 0.0, 0.0, 0.0, 0.0, 0.0, 0.0, 0.0, 0.0, 0.0, 0.0, 0.0, 0.0, 0.0, 0.0, 0.0, 0.0, 0.0, 0.0, 0.0, 0.0, 0.0, 0.0, 0.0, 0.0, 0.0, 0.0, 0.0, 0.0, 0.0, 0.0, 0.0, 0.0, 0.0, 0.0, 0.0, 0.0, 0.0, 0.0, 0.0, 0.0, 0.0, 0.0, 0.0, 0.0, 0.0, 0.0, 0.0, 0.0, 0.0, 0.0, 0.0, 0.0, 0.0, 0.0, 0.0, 0.0, 0.0, 0.0, 0.0, 0.0, 0.0, 0.0, 0.0, 0.0, 0.0, 0.0, 0.0, 0.0, 0.0, 0.0, 0.0, 0.0, 0.0, 0.0, 0.0, 0.0, 0.0, 0.0, 0.0, 0.0, 0.0, 0.0, 0.0, 0.0, 0.0, 0.0, 0.0, 0.0, 0.0, 0.0, 0.0, 0.0, 0.0, 0.0, 0.0, 0.0, 0.0, 0.0, 0.0, 0.0, 0.0, 0.0, 0.0, 0.0, 0.0, 0.0, 0.0, 0.0, 0.0, 0.0, 0.0, 0.0, 0.0, 0.0, 0.0, 0.0, 0.0, 0.0, 0.0, 0.0, 0.0, 0.0, 0.0, 0.0, 0.0, 0.0, 0.0, 0.0, 0.0, 0.0, 0.0, 0.0, 0.0, 0.0, 0.0, 0.0, 0.0, 0.0, 0.0, 0.0, 0.0, 0.0, 0.0, 0.0, 0.0, 0.0, 0.0, 0.0, 0.0, 0.0, 0.0, 0.0, 0.0, 0.0, 0.0, 0.0, 0.0, 0.0, 0.0, 0.0, 0.0, 0.0, 0.0, 0.0, 0.0, 0.0, 0.0, 0.0, 0.0, 0.0, 0.0, 0.0, 0.0, 0.0, 0.0, 0.0, 0.0, 0.0, 0.0, 0.0, 0.0, 0.0, 0.0, 0.0, 0.0, 0.0, 0.0, 0.0, 0.0, 0.0, 0.0, 0.0, 0.0, 0.0, 0.0, 0.0, 0.0, 0.0, 0.0, 0.0, 0.0, 0.0, 0.0, 0.0, 0.0, 0.0, 0.0, 0.0, 0.0, 0.0, 0.0, 0.0, 0.0, 0.0, 0.0, 0.0, 0.0, 0.0, 0.0, 0.0, 0.0, 0.0, 0.0, 0.0, 0.0, 0.0, 0.0, 0.0, 0.0, 0.0, 0.0, 0.0, 0.0, 0.0, 0.0, 0.0, 0.0, 0.0, 0.0, 0.0, 0.0, 0.0, 0.0, 0.0, 0.0, 0.0, 0.0, 0.0, 0.0, 0.0, 0.0, 0.0, 0.0, 0.0, 0.0, 0.0, 0.0, 0.0, 0.0, 0.0, 0.0, 0.0, 0.0, 0.0, 0.0, 0.0, 0.0, 0.0, 0.0, 0.0, 0.0, 0.0, 0.0, 0.0, 0.0, 0.0, 0.0, 0.0, 0.0, 0.0, 0.0, 0.0, 0.0, 0.0, 0.0, 0.0, 0.0, 0.0, 0.0, 0.0, 0.0, 0.0, 0.0, 0.0, 0.0, 0.0, 0.0, 0.0, 0.0, 0.0, 0.0, 0.0, 0.0, 0.0, 0.0, 0.0, 0.0, 0.0, 0.0, 0.0, 0.0, 0.0, 0.0, 0.0, 0.0, 0.0, 0.0, 0.0, 0.0, 0.0])
me_circle.materials.append(mat_red_plastic)
me_circle.materials.append(mat_brass)
me_circle.update()

# ---- objects
ob_shell = bpy.data.objects.new('shell', me_circle)

# ---- transforms, parenting, visibility, modifiers, constraints
ob_shell.location = (0.0, 0.0, 0.0)
ob_shell.scale = (0.76, 0.76, 0.76)
_m = ob_shell.modifiers.new('Bevel', 'BEVEL')
_m.width = 0.128
_m.width_pct = 0.128
_m.segments = 2
_m = ob_shell.modifiers.new('Smooth by Angle', 'NODES')
_m.node_group = ng_smooth_by_angle
_m.use_pin_to_last = True
_m.show_group_selector = False

# ---- collection membership
col_collection.objects.link(ob_shell)

# ---- scene / render settings (as saved in the file)
scene.frame_start = 1; scene.frame_end = 250; scene.frame_set(0)
scene.render.engine = 'BLENDER_EEVEE_NEXT'
bpy.context.view_layer.update()

# ---- added for rendering (the .blend has no active camera and no usable light): camera, sun
cam_auto = bpy.data.cameras.new('AutoCamera')
cam_auto.lens = 50.0
cam_auto.sensor_width = 36.0
cam_auto.clip_end = 1000.0
ob_auto_camera = bpy.data.objects.new('AutoCamera', cam_auto)
scene.collection.objects.link(ob_auto_camera)
ob_auto_camera.location = (0.185045, -0.222054, 0.167531)
ob_auto_camera.rotation_euler = (1.09748, -7.21219e-08, 0.694738)
scene.camera = ob_auto_camera
light_auto_sun = bpy.data.lights.new('AutoSun', 'SUN')
light_auto_sun.energy = 3.0
light_auto_sun.angle = 0.0523599
ob_auto_sun = bpy.data.objects.new('AutoSun', light_auto_sun)
scene.collection.objects.link(ob_auto_sun)
ob_auto_sun.rotation_euler = (0.872665, 0.174533, 0.523599)
bpy.context.view_layer.update()
